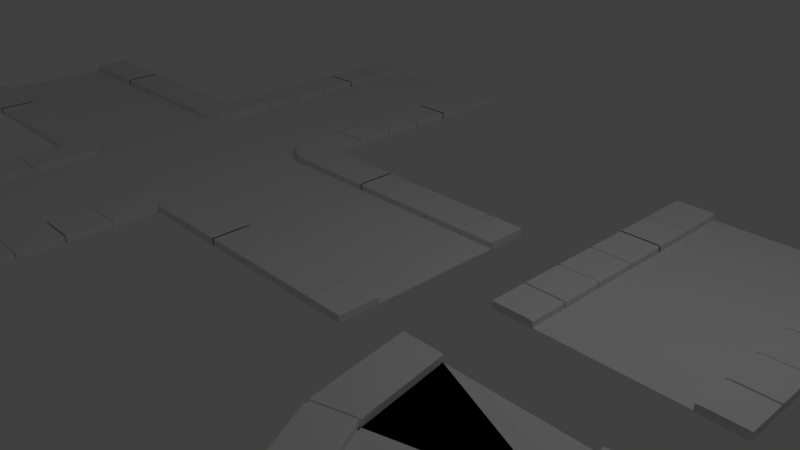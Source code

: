 # Source: Streets.blend  (saved by Blender 2.79.0; exported with 4.5.12 LTS)
import bpy
from mathutils import Matrix  # noqa: F401  (used for matrix-valued properties, if any)

bpy.ops.wm.read_factory_settings(use_empty=True)
scene = bpy.context.scene
scene.name = 'Scene'

# ---- collections
col_collection_1 = bpy.data.collections.new('Collection 1'); scene.collection.children.link(col_collection_1)

# ---- world
world_world = bpy.data.worlds.new('World'); scene.world = world_world
world_world.color = (0.05088, 0.05088, 0.05088)
world_world.use_sun_shadow = False
world_world.sun_shadow_jitter_overblur = 0.0
world_world.cycles.sampling_method = 'MANUAL'

# ---- cameras
cam_camera = bpy.data.cameras.new('Camera')
cam_camera.clip_end = 100.0
cam_camera.lens = 35.0
cam_camera.sensor_width = 32.0
cam_camera.sensor_height = 18.0
cam_camera.ortho_scale = 7.314
cam_camera.dof.focus_distance = 0.0
cam_camera.dof.aperture_fstop = 128.0

# ---- lights
light_lamp = bpy.data.lights.new('Lamp', 'POINT')
light_lamp.transmission_factor = 0.0
light_lamp.cutoff_distance = 30.0
light_lamp.energy = 100.0
light_lamp.shadow_buffer_clip_start = 1.001
light_lamp.shadow_soft_size = 0.1
light_lamp.shadow_maximum_resolution = 0.006
light_lamp.use_absolute_resolution = True

# ---- meshes
me_plane_002 = bpy.data.meshes.new('Plane.002')
me_plane_002.from_pydata([(-1.0, -1.0, 0.0), (1.0, -1.0, 0.0), (-1.0, 1.0, 0.0), (1.0, 1.0, 0.0), (-1.004, -1.58, -0.0119), (-1.004, -1.58, 0.09816), (-1.004, -0.9868, -0.0119), (1.004, -1.58, -0.0119), (1.004, -1.58, 0.09816), (1.004, -0.9868, -0.0119), (0.718, -0.9868, -0.0119), (0.3835, -0.9868, -0.0119), (0.04901, -0.9868, -0.0119), (-0.2855, -0.9868, -0.0119), (-0.62, -0.9868, -0.0119), (-0.62, -1.58, -0.0119), (-0.2855, -1.58, -0.0119), (0.04901, -1.58, -0.0119), (0.3835, -1.58, -0.0119), (0.718, -1.58, -0.0119), (0.718, -1.58, 0.09816), (0.3835, -1.58, 0.09816), (0.04901, -1.58, 0.09816), (-0.2855, -1.58, 0.09816), (-0.62, -1.58, 0.09816), (0.7004, -0.9868, -0.0119), (0.7004, -1.58, -0.0119), (0.7004, -1.58, 0.09816), (0.3686, -0.9868, -0.0119), (0.3686, -1.58, -0.0119), (0.3686, -1.58, 0.09816), (0.03307, -0.9868, -0.0119), (0.03307, -1.58, -0.0119), (0.03307, -1.58, 0.09816), (-0.3042, -0.9868, -0.0119), (-0.3042, -1.58, -0.0119), (-0.3042, -1.58, 0.09816), (-0.6377, -0.9868, -0.0119), (-0.6377, -1.58, 0.09816), (-0.6377, -1.58, -0.0119), (-0.6373, -0.9989, 0.08455), (-0.6204, -0.9989, 0.08455), (-0.6373, -1.568, 0.001709), (-0.6204, -1.568, 0.001709), (-0.6204, -1.568, 0.08455), (-0.6204, -0.9989, 0.001709), (-0.6373, -0.9989, 0.001709), (-0.6373, -1.568, 0.08455), (-0.2855, -1.002, 0.002), (-0.2855, -1.002, 0.08426), (-0.2855, -1.565, 0.002), (-0.2855, -1.565, 0.08426), (-0.3042, -1.002, 0.002), (-0.3042, -1.002, 0.08426), (-0.3042, -1.565, 0.002), (-0.3042, -1.565, 0.08426), (0.03375, -1.012, 0.08377), (0.04833, -1.012, 0.08377), (0.03375, -1.555, 0.002491), (0.04833, -1.555, 0.002491), (0.04833, -1.555, 0.08377), (0.04833, -1.012, 0.002491), (0.03375, -1.012, 0.002491), (0.03375, -1.555, 0.08377), (0.3692, -1.011, 0.08624), (0.3829, -1.011, 0.08624), (0.3692, -1.556, 1.673e-05), (0.3829, -1.556, 1.673e-05), (0.3829, -1.556, 0.08624), (0.3829, -1.011, 1.673e-05), (0.3692, -1.011, 1.673e-05), (0.3692, -1.556, 0.08624), (0.7009, -1.005, 0.07592), (0.7175, -1.005, 0.07592), (0.7009, -1.563, 0.01034), (0.7175, -1.563, 0.01034), (0.7175, -1.563, 0.07592), (0.7175, -1.005, 0.01034), (0.7009, -1.005, 0.01034), (0.7009, -1.563, 0.07592), (-1.004, -1.069, 0.09816), (-1.004, -0.9868, 0.08296), (-1.004, -1.028, 0.09612), (-1.004, -0.9978, 0.09056), (1.004, -0.9868, 0.08296), (1.004, -1.069, 0.09816), (1.004, -0.9978, 0.09056), (1.004, -1.028, 0.09612), (-0.62, -1.069, 0.09816), (-0.62, -0.9868, 0.08296), (-0.6204, -0.9989, 0.08456), (-0.62, -1.028, 0.09612), (-0.62, -0.9978, 0.09056), (-0.2855, -1.069, 0.09816), (-0.2855, -0.9868, 0.08296), (-0.2855, -1.028, 0.09612), (-0.2855, -0.9978, 0.09056), (0.04901, -1.069, 0.09816), (0.04901, -0.9868, 0.08296), (0.04833, -1.012, 0.08377), (0.04901, -1.028, 0.09612), (0.04901, -0.9978, 0.09056), (0.3835, -1.069, 0.09816), (0.3835, -0.9868, 0.08296), (0.3829, -1.011, 0.08625), (0.3835, -1.028, 0.09612), (0.3835, -0.9978, 0.09056), (0.718, -1.069, 0.09816), (0.718, -0.9868, 0.08296), (0.7177, -0.9988, 0.08312), (0.718, -1.028, 0.09612), (0.718, -0.9978, 0.09056), (0.7004, -0.9868, 0.08296), (0.7004, -1.069, 0.09816), (0.7008, -0.9988, 0.08312), (0.7004, -0.9978, 0.09056), (0.7004, -1.028, 0.09612), (0.3686, -0.9868, 0.08296), (0.3686, -1.069, 0.09816), (0.3692, -1.011, 0.08625), (0.3686, -0.9978, 0.09056), (0.3686, -1.028, 0.09612), (0.03307, -0.9868, 0.08296), (0.03307, -1.069, 0.09816), (0.03375, -1.012, 0.08377), (0.03307, -0.9978, 0.09056), (0.03307, -1.028, 0.09612), (-0.3042, -0.9868, 0.08296), (-0.3042, -1.069, 0.09816), (-0.3042, -0.9978, 0.09056), (-0.3042, -1.028, 0.09612), (-0.6377, -0.9868, 0.08296), (-0.6377, -1.069, 0.09816), (-0.6373, -0.9989, 0.08456), (-0.6377, -0.9978, 0.09056), (-0.6377, -1.028, 0.09612), (-1.004, 1.58, -0.0119), (-1.004, 1.58, 0.09816), (-1.004, 0.9868, -0.0119), (1.004, 1.58, -0.0119), (1.004, 1.58, 0.09816), (1.004, 0.9868, -0.0119), (0.718, 0.9868, -0.0119), (0.3835, 0.9868, -0.0119), (0.04901, 0.9868, -0.0119), (-0.2855, 0.9868, -0.0119), (-0.62, 0.9868, -0.0119), (-0.62, 1.58, -0.0119), (-0.2855, 1.58, -0.0119), (0.04901, 1.58, -0.0119), (0.3835, 1.58, -0.0119), (0.718, 1.58, -0.0119), (0.718, 1.58, 0.09816), (0.3835, 1.58, 0.09816), (0.04901, 1.58, 0.09816), (-0.2855, 1.58, 0.09816), (-0.62, 1.58, 0.09816), (0.7004, 0.9868, -0.0119), (0.7004, 1.58, -0.0119), (0.7004, 1.58, 0.09816), (0.3686, 0.9868, -0.0119), (0.3686, 1.58, -0.0119), (0.3686, 1.58, 0.09816), (0.03307, 0.9868, -0.0119), (0.03307, 1.58, -0.0119), (0.03307, 1.58, 0.09816), (-0.3042, 0.9868, -0.0119), (-0.3042, 1.58, -0.0119), (-0.3042, 1.58, 0.09816), (-0.6377, 0.9868, -0.0119), (-0.6377, 1.58, 0.09816), (-0.6377, 1.58, -0.0119), (-0.6373, 0.9989, 0.08455), (-0.6204, 0.9989, 0.08455), (-0.6373, 1.568, 0.001709), (-0.6204, 1.568, 0.001709), (-0.6204, 1.568, 0.08455), (-0.6204, 0.9989, 0.001709), (-0.6373, 0.9989, 0.001709), (-0.6373, 1.568, 0.08455), (-0.2855, 1.002, 0.002), (-0.2855, 1.002, 0.08426), (-0.2855, 1.565, 0.002), (-0.2855, 1.565, 0.08426), (-0.3042, 1.002, 0.002), (-0.3042, 1.002, 0.08426), (-0.3042, 1.565, 0.002), (-0.3042, 1.565, 0.08426), (0.03375, 1.012, 0.08377), (0.04833, 1.012, 0.08377), (0.03375, 1.555, 0.002491), (0.04833, 1.555, 0.002491), (0.04833, 1.555, 0.08377), (0.04833, 1.012, 0.002491), (0.03375, 1.012, 0.002491), (0.03375, 1.555, 0.08377), (0.3692, 1.011, 0.08624), (0.3829, 1.011, 0.08624), (0.3692, 1.556, 1.673e-05), (0.3829, 1.556, 1.673e-05), (0.3829, 1.556, 0.08624), (0.3829, 1.011, 1.673e-05), (0.3692, 1.011, 1.673e-05), (0.3692, 1.556, 0.08624), (0.7009, 1.005, 0.07592), (0.7175, 1.005, 0.07592), (0.7009, 1.563, 0.01034), (0.7175, 1.563, 0.01034), (0.7175, 1.563, 0.07592), (0.7175, 1.005, 0.01034), (0.7009, 1.005, 0.01034), (0.7009, 1.563, 0.07592), (-1.004, 1.069, 0.09816), (-1.004, 0.9868, 0.08296), (-1.004, 1.028, 0.09612), (-1.004, 0.9978, 0.09056), (1.004, 0.9868, 0.08296), (1.004, 1.069, 0.09816), (1.004, 0.9978, 0.09056), (1.004, 1.028, 0.09612), (-0.62, 1.069, 0.09816), (-0.62, 0.9868, 0.08296), (-0.6204, 0.9989, 0.08456), (-0.62, 1.028, 0.09612), (-0.62, 0.9978, 0.09056), (-0.2855, 1.069, 0.09816), (-0.2855, 0.9868, 0.08296), (-0.2855, 1.028, 0.09612), (-0.2855, 0.9978, 0.09056), (0.04901, 1.069, 0.09816), (0.04901, 0.9868, 0.08296), (0.04833, 1.012, 0.08377), (0.04901, 1.028, 0.09612), (0.04901, 0.9978, 0.09056), (0.3835, 1.069, 0.09816), (0.3835, 0.9868, 0.08296), (0.3829, 1.011, 0.08625), (0.3835, 1.028, 0.09612), (0.3835, 0.9978, 0.09056), (0.718, 1.069, 0.09816), (0.718, 0.9868, 0.08296), (0.7177, 0.9988, 0.08312), (0.718, 1.028, 0.09612), (0.718, 0.9978, 0.09056), (0.7004, 0.9868, 0.08296), (0.7004, 1.069, 0.09816), (0.7008, 0.9988, 0.08312), (0.7004, 0.9978, 0.09056), (0.7004, 1.028, 0.09612), (0.3686, 0.9868, 0.08296), (0.3686, 1.069, 0.09816), (0.3692, 1.011, 0.08625), (0.3686, 0.9978, 0.09056), (0.3686, 1.028, 0.09612), (0.03307, 0.9868, 0.08296), (0.03307, 1.069, 0.09816), (0.03375, 1.012, 0.08377), (0.03307, 0.9978, 0.09056), (0.03307, 1.028, 0.09612), (-0.3042, 0.9868, 0.08296), (-0.3042, 1.069, 0.09816), (-0.3042, 0.9978, 0.09056), (-0.3042, 1.028, 0.09612), (-0.6377, 0.9868, 0.08296), (-0.6377, 1.069, 0.09816), (-0.6373, 0.9989, 0.08456), (-0.6377, 0.9978, 0.09056), (-0.6377, 1.028, 0.09612)], [], [(0, 1, 3, 2), (6, 81, 131, 37), (9, 84, 86, 87, 85, 8, 7), (24, 88, 90, 41, 44), (39, 38, 5, 4), (10, 9, 7, 19), (4, 5, 80, 82, 83, 81, 6), (10, 108, 84, 9), (104, 103, 11, 69, 65), (99, 98, 12, 61, 57), (13, 94, 122, 31), (90, 89, 14, 45, 41), (39, 37, 46, 42), (12, 17, 59, 61), (11, 103, 112, 25), (10, 19, 75, 77), (7, 8, 20, 19), (26, 27, 21, 18), (29, 30, 22, 17), (32, 33, 23, 16), (35, 36, 24, 15), (14, 89, 127, 34), (124, 123, 33, 63, 56), (18, 21, 68, 67), (114, 113, 27, 79, 72), (109, 108, 10, 77, 73), (28, 117, 119, 64, 70), (11, 25, 26, 18), (26, 25, 78, 74), (21, 102, 104, 65, 68), (30, 29, 66, 71), (12, 28, 29, 17), (31, 122, 124, 56, 62), (22, 97, 99, 57, 60), (32, 31, 62, 58), (13, 31, 32, 16), (118, 97, 22, 30), (123, 93, 23, 33), (14, 34, 35, 15), (85, 107, 20, 8), (6, 37, 39, 4), (128, 88, 24, 36), (38, 39, 42, 47), (46, 45, 43, 42), (46, 40, 41, 45), (41, 40, 47, 44), (43, 44, 47, 42), (14, 15, 43, 45), (15, 24, 44, 43), (133, 132, 38, 47, 40), (52, 48, 50, 54), (52, 53, 49, 48), (50, 51, 55, 54), (49, 53, 55, 51), (62, 61, 59, 58), (62, 56, 57, 61), (59, 60, 63, 58), (57, 56, 63, 60), (17, 22, 60, 59), (37, 131, 133, 40, 46), (33, 32, 58, 63), (12, 98, 117, 28), (70, 69, 67, 66), (70, 64, 65, 69), (67, 68, 71, 66), (65, 64, 71, 68), (29, 28, 70, 66), (113, 102, 21, 27), (119, 118, 30, 71, 64), (11, 18, 67, 69), (78, 77, 75, 74), (78, 72, 73, 77), (75, 76, 79, 74), (73, 72, 79, 76), (25, 112, 114, 72, 78), (27, 26, 74, 79), (19, 20, 76, 75), (20, 107, 109, 73, 76), (88, 91, 90), (91, 92, 90), (92, 89, 90), (97, 100, 99), (100, 101, 99), (101, 98, 99), (102, 105, 104), (105, 106, 104), (106, 103, 104), (107, 110, 109), (110, 111, 109), (111, 108, 109), (112, 115, 114), (115, 116, 114), (116, 113, 114), (117, 120, 119), (120, 121, 119), (121, 118, 119), (122, 125, 124), (125, 126, 124), (126, 123, 124), (131, 134, 133), (134, 135, 133), (135, 132, 133), (107, 85, 87, 110), (110, 87, 86, 111), (111, 86, 84, 108), (102, 113, 116, 105), (105, 116, 115, 106), (106, 115, 112, 103), (97, 118, 121, 100), (100, 121, 120, 101), (101, 120, 117, 98), (93, 123, 126, 95), (95, 126, 125, 96), (96, 125, 122, 94), (88, 128, 130, 91), (91, 130, 129, 92), (92, 129, 127, 89), (80, 132, 135, 82), (82, 135, 134, 83), (83, 134, 131, 81), (132, 80, 5, 38), (138, 169, 263, 213), (141, 139, 140, 217, 219, 218, 216), (156, 176, 173, 222, 220), (171, 136, 137, 170), (142, 151, 139, 141), (136, 138, 213, 215, 214, 212, 137), (142, 141, 216, 240), (236, 197, 201, 143, 235), (231, 189, 193, 144, 230), (145, 163, 254, 226), (222, 173, 177, 146, 221), (171, 174, 178, 169), (144, 193, 191, 149), (143, 157, 244, 235), (142, 209, 207, 151), (139, 151, 152, 140), (158, 150, 153, 159), (161, 149, 154, 162), (164, 148, 155, 165), (167, 147, 156, 168), (146, 166, 259, 221), (256, 188, 195, 165, 255), (150, 199, 200, 153), (246, 204, 211, 159, 245), (241, 205, 209, 142, 240), (160, 202, 196, 251, 249), (143, 150, 158, 157), (158, 206, 210, 157), (153, 200, 197, 236, 234), (162, 203, 198, 161), (144, 149, 161, 160), (163, 194, 188, 256, 254), (154, 192, 189, 231, 229), (164, 190, 194, 163), (145, 148, 164, 163), (250, 162, 154, 229), (255, 165, 155, 225), (146, 147, 167, 166), (217, 140, 152, 239), (138, 136, 171, 169), (260, 168, 156, 220), (170, 179, 174, 171), (178, 174, 175, 177), (178, 177, 173, 172), (173, 176, 179, 172), (175, 174, 179, 176), (146, 177, 175, 147), (147, 175, 176, 156), (265, 172, 179, 170, 264), (184, 186, 182, 180), (184, 180, 181, 185), (182, 186, 187, 183), (181, 183, 187, 185), (194, 190, 191, 193), (194, 193, 189, 188), (191, 190, 195, 192), (189, 192, 195, 188), (149, 191, 192, 154), (169, 178, 172, 265, 263), (165, 195, 190, 164), (144, 160, 249, 230), (202, 198, 199, 201), (202, 201, 197, 196), (199, 198, 203, 200), (197, 200, 203, 196), (161, 198, 202, 160), (245, 159, 153, 234), (251, 196, 203, 162, 250), (143, 201, 199, 150), (210, 206, 207, 209), (210, 209, 205, 204), (207, 206, 211, 208), (205, 208, 211, 204), (157, 210, 204, 246, 244), (159, 211, 206, 158), (151, 207, 208, 152), (152, 208, 205, 241, 239), (220, 222, 223), (223, 222, 224), (224, 222, 221), (229, 231, 232), (232, 231, 233), (233, 231, 230), (234, 236, 237), (237, 236, 238), (238, 236, 235), (239, 241, 242), (242, 241, 243), (243, 241, 240), (244, 246, 247), (247, 246, 248), (248, 246, 245), (249, 251, 252), (252, 251, 253), (253, 251, 250), (254, 256, 257), (257, 256, 258), (258, 256, 255), (263, 265, 266), (266, 265, 267), (267, 265, 264), (239, 242, 219, 217), (242, 243, 218, 219), (243, 240, 216, 218), (234, 237, 248, 245), (237, 238, 247, 248), (238, 235, 244, 247), (229, 232, 253, 250), (232, 233, 252, 253), (233, 230, 249, 252), (225, 227, 258, 255), (227, 228, 257, 258), (228, 226, 254, 257), (220, 223, 262, 260), (223, 224, 261, 262), (224, 221, 259, 261), (212, 214, 267, 264), (214, 215, 266, 267), (215, 213, 263, 266), (264, 170, 137, 212)])
me_plane_002.use_remesh_preserve_volume = False
me_plane_002.use_remesh_preserve_attributes = False
me_plane_002.use_mirror_vertex_groups = False
me_plane_002.update()
me_plane_013 = bpy.data.meshes.new('Plane.013')
me_plane_013.from_pydata([(-1.65, 3.598, -0.0119), (-1.65, 3.598, 0.09816), (-1.35, 3.604, -0.0119), (1.017, -1.58, -0.0119), (1.017, -1.58, 0.09816), (1.014, -0.9866, -0.0119), (0.4945, -0.8813, -0.0119), (-0.08083, -0.4724, -0.0119), (-0.5831, 0.2173, -0.0119), (-0.9781, 1.141, -0.0119), (-1.239, 2.235, -0.0119), (-1.524, 2.054, -0.0119), (-1.23, 0.8197, -0.0119), (-0.7847, -0.2221, -0.0119), (-0.2181, -1.0, -0.0119), (0.4309, -1.461, -0.0119), (0.4309, -1.461, 0.09816), (-0.2181, -1.0, 0.09816), (-0.7847, -0.2221, 0.09816), (-1.23, 0.8197, 0.09816), (-1.524, 2.054, 0.09816), (0.463, -0.8673, -0.0119), (0.3953, -1.446, -0.0119), (0.3953, -1.446, 0.09816), (-0.1051, -0.4474, -0.0119), (-0.2454, -0.9719, -0.0119), (-0.2454, -0.9719, 0.09816), (-0.6046, 0.2564, -0.0119), (-0.8089, -0.178, -0.0119), (-0.8089, -0.178, 0.09816), (-0.9964, 1.198, -0.0119), (-1.251, 0.8845, -0.0119), (-1.251, 0.8845, 0.09816), (-1.249, 2.297, -0.0119), (-1.535, 2.123, 0.09816), (-1.535, 2.123, -0.0119), (-1.254, 2.292, 0.08455), (-1.245, 2.233, 0.08455), (-1.529, 2.126, 0.001709), (-1.519, 2.059, 0.001709), (-1.519, 2.059, 0.08455), (-1.245, 2.233, 0.001709), (-1.254, 2.292, 0.001709), (-1.529, 2.126, 0.08455), (-0.9845, 1.133, 0.002), (-0.9845, 1.133, 0.08426), (-1.224, 0.8279, 0.002), (-1.224, 0.8279, 0.08426), (-1.003, 1.19, 0.002), (-1.003, 1.19, 0.08426), (-1.244, 0.8925, 0.002), (-1.244, 0.8925, 0.08426), (-0.6124, 0.2361, 0.08377), (-0.5927, 0.2001, 0.08377), (-0.7991, -0.1612, 0.002491), (-0.777, -0.2014, 0.002491), (-0.777, -0.2014, 0.08377), (-0.5927, 0.2001, 0.002491), (-0.6124, 0.2361, 0.002491), (-0.7991, -0.1612, 0.08377), (-0.1098, -0.47, 0.08624), (-0.08749, -0.4932, 0.08624), (-0.2385, -0.9515, 1.672e-05), (-0.2136, -0.9773, 1.672e-05), (-0.2136, -0.9773, 0.08624), (-0.08749, -0.4932, 1.672e-05), (-0.1098, -0.47, 1.672e-05), (-0.2385, -0.9515, 0.08624), (0.4619, -0.885, 0.07592), (0.4916, -0.8982, 0.07592), (0.3984, -1.429, 0.01034), (0.4317, -1.444, 0.01034), (0.4317, -1.444, 0.07592), (0.4916, -0.8982, 0.01034), (0.4619, -0.885, 0.01034), (0.3984, -1.429, 0.07592), (-1.392, 3.603, 0.09816), (-1.35, 3.604, 0.08296), (-1.371, 3.604, 0.09612), (-1.356, 3.604, 0.09056), (1.014, -0.9866, 0.08296), (1.014, -1.069, 0.09816), (1.014, -0.9975, 0.09056), (1.014, -1.028, 0.09612), (-1.278, 2.21, 0.09816), (-1.239, 2.235, 0.08296), (-1.245, 2.233, 0.08456), (-1.259, 2.223, 0.09612), (-1.244, 2.232, 0.09056), (-1.013, 1.096, 0.09816), (-0.9781, 1.141, 0.08296), (-0.9955, 1.119, 0.09612), (-0.9827, 1.135, 0.09056), (-0.6109, 0.1566, 0.09816), (-0.5831, 0.2173, 0.08296), (-0.5927, 0.2001, 0.08377), (-0.597, 0.1869, 0.09612), (-0.5868, 0.2091, 0.09056), (-0.09979, -0.5453, 0.09816), (-0.08083, -0.4724, 0.08296), (-0.08749, -0.4932, 0.08625), (-0.09031, -0.5089, 0.09612), (-0.08337, -0.4822, 0.09056), (0.4857, -0.9614, 0.09816), (0.4945, -0.8813, 0.08296), (0.4926, -0.8927, 0.08312), (0.4901, -0.9214, 0.09612), (0.4933, -0.892, 0.09056), (0.463, -0.8673, 0.08296), (0.4536, -0.9472, 0.09816), (0.4622, -0.8793, 0.08312), (0.4617, -0.878, 0.09056), (0.4583, -0.9072, 0.09612), (-0.1051, -0.4474, 0.08296), (-0.1244, -0.5198, 0.09816), (-0.1098, -0.47, 0.08625), (-0.1077, -0.4571, 0.09056), (-0.1148, -0.4836, 0.09612), (-0.6046, 0.2564, 0.08296), (-0.6328, 0.1964, 0.09816), (-0.6124, 0.2361, 0.08377), (-0.6084, 0.2484, 0.09056), (-0.6187, 0.2264, 0.09612), (-0.9964, 1.198, 0.08296), (-1.032, 1.155, 0.09816), (-1.001, 1.193, 0.09056), (-1.014, 1.177, 0.09612), (-1.249, 2.297, 0.08296), (-1.288, 2.273, 0.09816), (-1.254, 2.292, 0.08456), (-1.254, 2.293, 0.09056), (-1.268, 2.285, 0.09612), (-0.05366, 3.629, -0.0119), (-0.05366, 3.629, 0.09816), (-0.3535, 3.623, -0.0119), (1.001, 1.58, -0.0119), (1.001, 1.58, 0.09816), (1.004, 0.9869, -0.0119), (0.7059, 1.047, -0.0119), (0.3755, 1.282, -0.0119), (0.0871, 1.678, -0.0119), (-0.1397, 2.209, -0.0119), (-0.2895, 2.837, -0.0119), (-0.003946, 3.018, -0.0119), (0.1124, 2.53, -0.0119), (0.2887, 2.118, -0.0119), (0.5128, 1.81, -0.0119), (0.7695, 1.627, -0.0119), (0.7695, 1.627, 0.09816), (0.5128, 1.81, 0.09816), (0.2887, 2.118, 0.09816), (0.1124, 2.53, 0.09816), (-0.003946, 3.018, 0.09816), (0.6878, 1.055, -0.0119), (0.7554, 1.634, -0.0119), (0.7554, 1.634, 0.09816), (0.3616, 1.297, -0.0119), (0.502, 1.821, -0.0119), (0.502, 1.821, 0.09816), (0.07475, 1.701, -0.0119), (0.2791, 2.135, -0.0119), (0.2791, 2.135, 0.09816), (-0.1503, 2.242, -0.0119), (0.1042, 2.555, -0.0119), (0.1042, 2.555, 0.09816), (-0.295, 2.872, -0.0119), (-0.008264, 3.046, 0.09816), (-0.008264, 3.046, -0.0119), (-0.2891, 2.875, 0.08455), (-0.2838, 2.842, 0.08455), (-0.01402, 3.041, 0.001709), (-0.009851, 3.015, 0.001709), (-0.009851, 3.015, 0.08455), (-0.2838, 2.842, 0.001709), (-0.2891, 2.875, 0.001709), (-0.01402, 3.041, 0.08455), (-0.1333, 2.217, 0.002), (-0.1333, 2.217, 0.08426), (0.106, 2.522, 0.002), (0.106, 2.522, 0.08426), (-0.1438, 2.25, 0.002), (-0.1438, 2.25, 0.08426), (0.09772, 2.547, 0.002), (0.09772, 2.547, 0.08426), (0.08404, 1.718, 0.08377), (0.09522, 1.698, 0.08377), (0.2707, 2.116, 0.002491), (0.2796, 2.1, 0.002491), (0.2796, 2.1, 0.08377), (0.09522, 1.698, 0.002491), (0.08404, 1.718, 0.002491), (0.2707, 2.116, 0.08377), (0.368, 1.318, 0.08624), (0.3806, 1.304, 0.08624), (0.4966, 1.799, 1.674e-05), (0.5067, 1.789, 1.674e-05), (0.5067, 1.789, 0.08624), (0.3806, 1.304, 1.673e-05), (0.368, 1.318, 1.673e-05), (0.4966, 1.799, 0.08624), (0.6904, 1.072, 0.07592), (0.7073, 1.065, 0.07592), (0.7538, 1.616, 0.01034), (0.7672, 1.61, 0.01034), (0.7672, 1.61, 0.07592), (0.7073, 1.065, 0.01034), (0.6904, 1.072, 0.01034), (0.7538, 1.616, 0.07592), (-0.3121, 3.624, 0.09816), (-0.3535, 3.623, 0.08296), (-0.3328, 3.623, 0.09612), (-0.3479, 3.623, 0.09056), (1.004, 0.9869, 0.08296), (1.004, 1.069, 0.09816), (1.004, 0.9979, 0.09056), (1.004, 1.028, 0.09612), (-0.25, 2.862, 0.09816), (-0.2895, 2.837, 0.08296), (-0.2838, 2.842, 0.08456), (-0.2698, 2.85, 0.09612), (-0.2842, 2.841, 0.09056), (-0.1049, 2.253, 0.09816), (-0.1397, 2.209, 0.08296), (-0.1223, 2.231, 0.09612), (-0.1351, 2.215, 0.09056), (0.1149, 1.739, 0.09816), (0.0871, 1.678, 0.08296), (0.09522, 1.698, 0.08377), (0.101, 1.709, 0.09612), (0.09083, 1.686, 0.09056), (0.3945, 1.355, 0.09816), (0.3755, 1.282, 0.08296), (0.3806, 1.304, 0.08625), (0.385, 1.319, 0.09612), (0.3781, 1.292, 0.09056), (0.7147, 1.127, 0.09816), (0.7059, 1.047, 0.08296), (0.7068, 1.059, 0.08312), (0.7103, 1.087, 0.09612), (0.7071, 1.058, 0.09056), (0.6878, 1.055, 0.08296), (0.6972, 1.135, 0.09816), (0.6895, 1.067, 0.08312), (0.6891, 1.066, 0.09056), (0.6925, 1.095, 0.09612), (0.3616, 1.297, 0.08296), (0.381, 1.369, 0.09816), (0.368, 1.318, 0.08625), (0.3642, 1.306, 0.09056), (0.3713, 1.333, 0.09612), (0.07475, 1.701, 0.08296), (0.103, 1.761, 0.09816), (0.08404, 1.718, 0.08377), (0.07853, 1.709, 0.09056), (0.08886, 1.731, 0.09612), (-0.1503, 2.242, 0.08296), (-0.1151, 2.285, 0.09816), (-0.1456, 2.247, 0.09056), (-0.1327, 2.263, 0.09612), (-0.295, 2.872, 0.08296), (-0.2554, 2.896, 0.09816), (-0.2891, 2.875, 0.08456), (-0.2897, 2.876, 0.09056), (-0.2752, 2.884, 0.09612)], [], [(2, 77, 127, 33), (5, 80, 82, 83, 81, 4, 3), (20, 84, 86, 37, 40), (35, 34, 1, 0), (6, 5, 3, 15), (0, 1, 76, 78, 79, 77, 2), (6, 104, 80, 5), (100, 99, 7, 65, 61), (95, 94, 8, 57, 53), (9, 90, 118, 27), (86, 85, 10, 41, 37), (35, 33, 42, 38), (8, 13, 55, 57), (7, 99, 108, 21), (6, 15, 71, 73), (3, 4, 16, 15), (22, 23, 17, 14), (25, 26, 18, 13), (28, 29, 19, 12), (31, 32, 20, 11), (10, 85, 123, 30), (120, 119, 29, 59, 52), (14, 17, 64, 63), (110, 109, 23, 75, 68), (105, 104, 6, 73, 69), (24, 113, 115, 60, 66), (7, 21, 22, 14), (22, 21, 74, 70), (17, 98, 100, 61, 64), (26, 25, 62, 67), (8, 24, 25, 13), (27, 118, 120, 52, 58), (18, 93, 95, 53, 56), (28, 27, 58, 54), (9, 27, 28, 12), (114, 93, 18, 26), (119, 89, 19, 29), (10, 30, 31, 11), (81, 103, 16, 4), (2, 33, 35, 0), (124, 84, 20, 32), (34, 35, 38, 43), (42, 41, 39, 38), (42, 36, 37, 41), (37, 36, 43, 40), (39, 40, 43, 38), (10, 11, 39, 41), (11, 20, 40, 39), (129, 128, 34, 43, 36), (48, 44, 46, 50), (48, 49, 45, 44), (46, 47, 51, 50), (45, 49, 51, 47), (58, 57, 55, 54), (58, 52, 53, 57), (55, 56, 59, 54), (53, 52, 59, 56), (13, 18, 56, 55), (33, 127, 129, 36, 42), (29, 28, 54, 59), (8, 94, 113, 24), (66, 65, 63, 62), (66, 60, 61, 65), (63, 64, 67, 62), (61, 60, 67, 64), (25, 24, 66, 62), (109, 98, 17, 23), (115, 114, 26, 67, 60), (7, 14, 63, 65), (74, 73, 71, 70), (74, 68, 69, 73), (71, 72, 75, 70), (69, 68, 75, 72), (21, 108, 110, 68, 74), (23, 22, 70, 75), (15, 16, 72, 71), (16, 103, 105, 69, 72), (84, 87, 86), (87, 88, 86), (88, 85, 86), (93, 96, 95), (96, 97, 95), (97, 94, 95), (98, 101, 100), (101, 102, 100), (102, 99, 100), (103, 106, 105), (106, 107, 105), (107, 104, 105), (108, 111, 110), (111, 112, 110), (112, 109, 110), (113, 116, 115), (116, 117, 115), (117, 114, 115), (118, 121, 120), (121, 122, 120), (122, 119, 120), (127, 130, 129), (130, 131, 129), (131, 128, 129), (103, 81, 83, 106), (106, 83, 82, 107), (107, 82, 80, 104), (98, 109, 112, 101), (101, 112, 111, 102), (102, 111, 108, 99), (93, 114, 117, 96), (96, 117, 116, 97), (97, 116, 113, 94), (89, 119, 122, 91), (91, 122, 121, 92), (92, 121, 118, 90), (84, 124, 126, 87), (87, 126, 125, 88), (88, 125, 123, 85), (76, 128, 131, 78), (78, 131, 130, 79), (79, 130, 127, 77), (128, 76, 1, 34), (134, 165, 259, 209), (137, 135, 136, 213, 215, 214, 212), (152, 172, 169, 218, 216), (167, 132, 133, 166), (138, 147, 135, 137), (132, 134, 209, 211, 210, 208, 133), (138, 137, 212, 236), (232, 193, 197, 139, 231), (227, 185, 189, 140, 226), (141, 159, 250, 222), (218, 169, 173, 142, 217), (167, 170, 174, 165), (140, 189, 187, 145), (139, 153, 240, 231), (138, 205, 203, 147), (135, 147, 148, 136), (154, 146, 149, 155), (157, 145, 150, 158), (160, 144, 151, 161), (163, 143, 152, 164), (142, 162, 255, 217), (252, 184, 191, 161, 251), (146, 195, 196, 149), (242, 200, 207, 155, 241), (237, 201, 205, 138, 236), (156, 198, 192, 247, 245), (139, 146, 154, 153), (154, 202, 206, 153), (149, 196, 193, 232, 230), (158, 199, 194, 157), (140, 145, 157, 156), (159, 190, 184, 252, 250), (150, 188, 185, 227, 225), (160, 186, 190, 159), (141, 144, 160, 159), (246, 158, 150, 225), (251, 161, 151, 221), (142, 143, 163, 162), (213, 136, 148, 235), (134, 132, 167, 165), (256, 164, 152, 216), (166, 175, 170, 167), (174, 170, 171, 173), (174, 173, 169, 168), (169, 172, 175, 168), (171, 170, 175, 172), (142, 173, 171, 143), (143, 171, 172, 152), (261, 168, 175, 166, 260), (180, 182, 178, 176), (180, 176, 177, 181), (178, 182, 183, 179), (177, 179, 183, 181), (190, 186, 187, 189), (190, 189, 185, 184), (187, 186, 191, 188), (185, 188, 191, 184), (145, 187, 188, 150), (165, 174, 168, 261, 259), (161, 191, 186, 160), (140, 156, 245, 226), (198, 194, 195, 197), (198, 197, 193, 192), (195, 194, 199, 196), (193, 196, 199, 192), (157, 194, 198, 156), (241, 155, 149, 230), (247, 192, 199, 158, 246), (139, 197, 195, 146), (206, 202, 203, 205), (206, 205, 201, 200), (203, 202, 207, 204), (201, 204, 207, 200), (153, 206, 200, 242, 240), (155, 207, 202, 154), (147, 203, 204, 148), (148, 204, 201, 237, 235), (216, 218, 219), (219, 218, 220), (220, 218, 217), (225, 227, 228), (228, 227, 229), (229, 227, 226), (230, 232, 233), (233, 232, 234), (234, 232, 231), (235, 237, 238), (238, 237, 239), (239, 237, 236), (240, 242, 243), (243, 242, 244), (244, 242, 241), (245, 247, 248), (248, 247, 249), (249, 247, 246), (250, 252, 253), (253, 252, 254), (254, 252, 251), (259, 261, 262), (262, 261, 263), (263, 261, 260), (235, 238, 215, 213), (238, 239, 214, 215), (239, 236, 212, 214), (230, 233, 244, 241), (233, 234, 243, 244), (234, 231, 240, 243), (225, 228, 249, 246), (228, 229, 248, 249), (229, 226, 245, 248), (221, 223, 254, 251), (223, 224, 253, 254), (224, 222, 250, 253), (216, 219, 258, 256), (219, 220, 257, 258), (220, 217, 255, 257), (208, 210, 263, 260), (210, 211, 262, 263), (211, 209, 259, 262), (260, 166, 133, 208), (2, 33, 10, 30, 9, 27, 8, 24, 7, 21, 6, 5, 153, 139, 156, 140, 159, 141, 162, 142), (165, 134, 2, 33), (6, 5, 137, 138)])
me_plane_013.use_remesh_preserve_volume = False
me_plane_013.use_remesh_preserve_attributes = False
me_plane_013.use_mirror_vertex_groups = False
me_plane_013.update()
me_plane_012 = bpy.data.meshes.new('Plane.012')
me_plane_012.from_pydata([(-1.0, -1.0, 0.0), (1.0, -1.0, 0.0), (-1.0, 1.0, 0.0), (1.0, 1.0, 0.0), (-1.004, -1.58, -0.0119), (-1.004, -1.58, 0.09816), (-1.004, -0.9868, -0.0119), (1.004, -1.58, -0.0119), (1.004, -1.58, 0.09816), (1.004, -0.9868, -0.0119), (0.718, -0.9868, -0.0119), (0.3835, -0.9868, -0.0119), (0.04901, -0.9868, -0.0119), (-0.2855, -0.9868, -0.0119), (-0.62, -0.9868, -0.0119), (-0.62, -1.58, -0.0119), (-0.2855, -1.58, -0.0119), (0.04901, -1.58, -0.0119), (0.3835, -1.58, -0.0119), (0.718, -1.58, -0.0119), (0.718, -1.58, 0.09816), (0.3835, -1.58, 0.09816), (0.04901, -1.58, 0.09816), (-0.2855, -1.58, 0.09816), (-0.62, -1.58, 0.09816), (0.7004, -0.9868, -0.0119), (0.7004, -1.58, -0.0119), (0.7004, -1.58, 0.09816), (0.3686, -0.9868, -0.0119), (0.3686, -1.58, -0.0119), (0.3686, -1.58, 0.09816), (0.03307, -0.9868, -0.0119), (0.03307, -1.58, -0.0119), (0.03307, -1.58, 0.09816), (-0.3042, -0.9868, -0.0119), (-0.3042, -1.58, -0.0119), (-0.3042, -1.58, 0.09816), (-0.6377, -0.9868, -0.0119), (-0.6377, -1.58, 0.09816), (-0.6377, -1.58, -0.0119), (-0.6373, -0.9989, 0.08455), (-0.6204, -0.9989, 0.08455), (-0.6373, -1.568, 0.001709), (-0.6204, -1.568, 0.001709), (-0.6204, -1.568, 0.08455), (-0.6204, -0.9989, 0.001709), (-0.6373, -0.9989, 0.001709), (-0.6373, -1.568, 0.08455), (-0.2855, -1.002, 0.002), (-0.2855, -1.002, 0.08426), (-0.2855, -1.565, 0.002), (-0.2855, -1.565, 0.08426), (-0.3042, -1.002, 0.002), (-0.3042, -1.002, 0.08426), (-0.3042, -1.565, 0.002), (-0.3042, -1.565, 0.08426), (0.03375, -1.012, 0.08377), (0.04833, -1.012, 0.08377), (0.03375, -1.555, 0.002491), (0.04833, -1.555, 0.002491), (0.04833, -1.555, 0.08377), (0.04833, -1.012, 0.002491), (0.03375, -1.012, 0.002491), (0.03375, -1.555, 0.08377), (0.3692, -1.011, 0.08624), (0.3829, -1.011, 0.08624), (0.3692, -1.556, 1.673e-05), (0.3829, -1.556, 1.673e-05), (0.3829, -1.556, 0.08624), (0.3829, -1.011, 1.673e-05), (0.3692, -1.011, 1.673e-05), (0.3692, -1.556, 0.08624), (0.7009, -1.005, 0.07592), (0.7175, -1.005, 0.07592), (0.7009, -1.563, 0.01034), (0.7175, -1.563, 0.01034), (0.7175, -1.563, 0.07592), (0.7175, -1.005, 0.01034), (0.7009, -1.005, 0.01034), (0.7009, -1.563, 0.07592), (-1.004, -1.069, 0.09816), (-1.004, -0.9868, 0.08296), (-1.004, -1.028, 0.09612), (-1.004, -0.9978, 0.09056), (1.004, -0.9868, 0.08296), (1.004, -1.069, 0.09816), (1.004, -0.9978, 0.09056), (1.004, -1.028, 0.09612), (-0.62, -1.069, 0.09816), (-0.62, -0.9868, 0.08296), (-0.6204, -0.9989, 0.08456), (-0.62, -1.028, 0.09612), (-0.62, -0.9978, 0.09056), (-0.2855, -1.069, 0.09816), (-0.2855, -0.9868, 0.08296), (-0.2855, -1.028, 0.09612), (-0.2855, -0.9978, 0.09056), (0.04901, -1.069, 0.09816), (0.04901, -0.9868, 0.08296), (0.04833, -1.012, 0.08377), (0.04901, -1.028, 0.09612), (0.04901, -0.9978, 0.09056), (0.3835, -1.069, 0.09816), (0.3835, -0.9868, 0.08296), (0.3829, -1.011, 0.08625), (0.3835, -1.028, 0.09612), (0.3835, -0.9978, 0.09056), (0.718, -1.069, 0.09816), (0.718, -0.9868, 0.08296), (0.7177, -0.9988, 0.08312), (0.718, -1.028, 0.09612), (0.718, -0.9978, 0.09056), (0.7004, -0.9868, 0.08296), (0.7004, -1.069, 0.09816), (0.7008, -0.9988, 0.08312), (0.7004, -0.9978, 0.09056), (0.7004, -1.028, 0.09612), (0.3686, -0.9868, 0.08296), (0.3686, -1.069, 0.09816), (0.3692, -1.011, 0.08625), (0.3686, -0.9978, 0.09056), (0.3686, -1.028, 0.09612), (0.03307, -0.9868, 0.08296), (0.03307, -1.069, 0.09816), (0.03375, -1.012, 0.08377), (0.03307, -0.9978, 0.09056), (0.03307, -1.028, 0.09612), (-0.3042, -0.9868, 0.08296), (-0.3042, -1.069, 0.09816), (-0.3042, -0.9978, 0.09056), (-0.3042, -1.028, 0.09612), (-0.6377, -0.9868, 0.08296), (-0.6377, -1.069, 0.09816), (-0.6373, -0.9989, 0.08456), (-0.6377, -0.9978, 0.09056), (-0.6377, -1.028, 0.09612), (-1.004, 1.58, -0.0119), (-1.004, 1.58, 0.09816), (-1.004, 0.9868, -0.0119), (1.004, 1.58, -0.0119), (1.004, 1.58, 0.09816), (1.004, 0.9868, -0.0119), (0.718, 0.9868, -0.0119), (0.3835, 0.9868, -0.0119), (0.04901, 0.9868, -0.0119), (-0.2855, 0.9868, -0.0119), (-0.62, 0.9868, -0.0119), (-0.62, 1.58, -0.0119), (-0.2855, 1.58, -0.0119), (0.04901, 1.58, -0.0119), (0.3835, 1.58, -0.0119), (0.718, 1.58, -0.0119), (0.718, 1.58, 0.09816), (0.3835, 1.58, 0.09816), (0.04901, 1.58, 0.09816), (-0.2855, 1.58, 0.09816), (-0.62, 1.58, 0.09816), (0.7004, 0.9868, -0.0119), (0.7004, 1.58, -0.0119), (0.7004, 1.58, 0.09816), (0.3686, 0.9868, -0.0119), (0.3686, 1.58, -0.0119), (0.3686, 1.58, 0.09816), (0.03307, 0.9868, -0.0119), (0.03307, 1.58, -0.0119), (0.03307, 1.58, 0.09816), (-0.3042, 0.9868, -0.0119), (-0.3042, 1.58, -0.0119), (-0.3042, 1.58, 0.09816), (-0.6377, 0.9868, -0.0119), (-0.6377, 1.58, 0.09816), (-0.6377, 1.58, -0.0119), (-0.6373, 0.9989, 0.08455), (-0.6204, 0.9989, 0.08455), (-0.6373, 1.568, 0.001709), (-0.6204, 1.568, 0.001709), (-0.6204, 1.568, 0.08455), (-0.6204, 0.9989, 0.001709), (-0.6373, 0.9989, 0.001709), (-0.6373, 1.568, 0.08455), (-0.2855, 1.002, 0.002), (-0.2855, 1.002, 0.08426), (-0.2855, 1.565, 0.002), (-0.2855, 1.565, 0.08426), (-0.3042, 1.002, 0.002), (-0.3042, 1.002, 0.08426), (-0.3042, 1.565, 0.002), (-0.3042, 1.565, 0.08426), (0.03375, 1.012, 0.08377), (0.04833, 1.012, 0.08377), (0.03375, 1.555, 0.002491), (0.04833, 1.555, 0.002491), (0.04833, 1.555, 0.08377), (0.04833, 1.012, 0.002491), (0.03375, 1.012, 0.002491), (0.03375, 1.555, 0.08377), (0.3692, 1.011, 0.08624), (0.3829, 1.011, 0.08624), (0.3692, 1.556, 1.673e-05), (0.3829, 1.556, 1.673e-05), (0.3829, 1.556, 0.08624), (0.3829, 1.011, 1.673e-05), (0.3692, 1.011, 1.673e-05), (0.3692, 1.556, 0.08624), (0.7009, 1.005, 0.07592), (0.7175, 1.005, 0.07592), (0.7009, 1.563, 0.01034), (0.7175, 1.563, 0.01034), (0.7175, 1.563, 0.07592), (0.7175, 1.005, 0.01034), (0.7009, 1.005, 0.01034), (0.7009, 1.563, 0.07592), (-1.004, 1.069, 0.09816), (-1.004, 0.9868, 0.08296), (-1.004, 1.028, 0.09612), (-1.004, 0.9978, 0.09056), (1.004, 0.9868, 0.08296), (1.004, 1.069, 0.09816), (1.004, 0.9978, 0.09056), (1.004, 1.028, 0.09612), (-0.62, 1.069, 0.09816), (-0.62, 0.9868, 0.08296), (-0.6204, 0.9989, 0.08456), (-0.62, 1.028, 0.09612), (-0.62, 0.9978, 0.09056), (-0.2855, 1.069, 0.09816), (-0.2855, 0.9868, 0.08296), (-0.2855, 1.028, 0.09612), (-0.2855, 0.9978, 0.09056), (0.04901, 1.069, 0.09816), (0.04901, 0.9868, 0.08296), (0.04833, 1.012, 0.08377), (0.04901, 1.028, 0.09612), (0.04901, 0.9978, 0.09056), (0.3835, 1.069, 0.09816), (0.3835, 0.9868, 0.08296), (0.3829, 1.011, 0.08625), (0.3835, 1.028, 0.09612), (0.3835, 0.9978, 0.09056), (0.718, 1.069, 0.09816), (0.718, 0.9868, 0.08296), (0.7177, 0.9988, 0.08312), (0.718, 1.028, 0.09612), (0.718, 0.9978, 0.09056), (0.7004, 0.9868, 0.08296), (0.7004, 1.069, 0.09816), (0.7008, 0.9988, 0.08312), (0.7004, 0.9978, 0.09056), (0.7004, 1.028, 0.09612), (0.3686, 0.9868, 0.08296), (0.3686, 1.069, 0.09816), (0.3692, 1.011, 0.08625), (0.3686, 0.9978, 0.09056), (0.3686, 1.028, 0.09612), (0.03307, 0.9868, 0.08296), (0.03307, 1.069, 0.09816), (0.03375, 1.012, 0.08377), (0.03307, 0.9978, 0.09056), (0.03307, 1.028, 0.09612), (-0.3042, 0.9868, 0.08296), (-0.3042, 1.069, 0.09816), (-0.3042, 0.9978, 0.09056), (-0.3042, 1.028, 0.09612), (-0.6377, 0.9868, 0.08296), (-0.6377, 1.069, 0.09816), (-0.6373, 0.9989, 0.08456), (-0.6377, 0.9978, 0.09056), (-0.6377, 1.028, 0.09612), (0.9972, -1.581, 0.09768), (0.9972, -1.581, -0.008684), (1.058, -0.9977, -0.008684), (0.9996, -0.9854, -0.008684), (1.114, -1.033, -0.008684), (1.166, -1.088, -0.008684), (1.212, -1.163, -0.008684), (1.249, -1.254, -0.008684), (1.276, -1.357, -0.008684), (1.293, -1.469, -0.008684), (1.298, -1.586, -0.008684), (0.9996, -0.9854, 0.0906), (0.9992, -1.068, 0.09768), (0.9995, -0.9964, 0.09414), (0.9994, -1.027, 0.09674), (1.058, -0.9977, 0.0906), (1.05, -1.078, 0.09768), (1.057, -1.009, 0.09414), (1.054, -1.038, 0.09674), (1.114, -1.033, 0.0906), (1.098, -1.108, 0.09768), (1.112, -1.043, 0.09414), (1.106, -1.07, 0.09674), (1.166, -1.088, 0.0906), (1.143, -1.156, 0.09768), (1.163, -1.097, 0.09414), (1.155, -1.122, 0.09674), (1.212, -1.163, 0.0906), (1.182, -1.221, 0.09768), (1.208, -1.171, 0.09414), (1.197, -1.192, 0.09674), (1.249, -1.254, 0.0906), (1.214, -1.299, 0.09768), (1.244, -1.26, 0.09414), (1.231, -1.277, 0.09674), (1.276, -1.357, 0.0906), (1.237, -1.388, 0.09768), (1.271, -1.361, 0.09414), (1.257, -1.373, 0.09674), (1.293, -1.469, 0.0906), (1.252, -1.485, 0.09768), (1.287, -1.471, 0.09414), (1.272, -1.477, 0.09674), (1.256, -1.585, 0.09768), (1.298, -1.586, 0.0906), (1.277, -1.585, 0.09674), (1.292, -1.586, 0.09414), (1.004, 1.571, 0.09768), (1.004, 1.571, -0.008684), (1.299, 1.462, -0.008684), (1.304, 1.579, -0.008684), (1.283, 1.35, -0.008684), (1.256, 1.246, -0.008684), (1.219, 1.155, -0.008684), (1.174, 1.08, -0.008684), (1.122, 1.024, -0.008684), (1.066, 0.9885, -0.008684), (1.007, 0.9756, -0.008684), (1.304, 1.579, 0.0906), (1.263, 1.578, 0.09768), (1.299, 1.578, 0.09414), (1.284, 1.578, 0.09674), (1.299, 1.462, 0.0906), (1.258, 1.477, 0.09768), (1.294, 1.464, 0.09414), (1.279, 1.47, 0.09674), (1.283, 1.35, 0.0906), (1.244, 1.381, 0.09768), (1.278, 1.354, 0.09414), (1.264, 1.365, 0.09674), (1.256, 1.246, 0.0906), (1.221, 1.291, 0.09768), (1.251, 1.252, 0.09414), (1.238, 1.269, 0.09674), (1.219, 1.155, 0.0906), (1.189, 1.213, 0.09768), (1.215, 1.163, 0.09414), (1.204, 1.184, 0.09674), (1.174, 1.08, 0.0906), (1.15, 1.148, 0.09768), (1.171, 1.089, 0.09414), (1.162, 1.114, 0.09674), (1.122, 1.024, 0.0906), (1.106, 1.099, 0.09768), (1.12, 1.034, 0.09414), (1.114, 1.062, 0.09674), (1.066, 0.9885, 0.0906), (1.057, 1.069, 0.09768), (1.065, 0.9993, 0.09414), (1.062, 1.029, 0.09674), (1.007, 1.058, 0.09768), (1.007, 0.9756, 0.0906), (1.007, 1.017, 0.09674), (1.007, 0.9866, 0.09414), (2.59, 1.577, 0.09768), (2.59, 1.577, -0.008684), (2.533, 0.9924, -0.008684), (2.592, 0.9816, -0.008684), (2.477, 1.026, -0.008684), (2.425, 1.08, -0.008684), (2.379, 1.154, -0.008684), (2.341, 1.244, -0.008684), (2.313, 1.346, -0.008684), (2.296, 1.458, -0.008684), (2.29, 1.574, -0.008684), (2.592, 0.9816, 0.0906), (2.592, 1.064, 0.09768), (2.592, 0.9926, 0.09414), (2.592, 1.023, 0.09674), (2.533, 0.9924, 0.0906), (2.541, 1.073, 0.09768), (2.534, 1.003, 0.09414), (2.537, 1.033, 0.09674), (2.477, 1.026, 0.0906), (2.492, 1.102, 0.09768), (2.479, 1.036, 0.09414), (2.485, 1.064, 0.09674), (2.425, 1.08, 0.0906), (2.447, 1.149, 0.09768), (2.428, 1.089, 0.09414), (2.436, 1.115, 0.09674), (2.379, 1.154, 0.0906), (2.408, 1.212, 0.09768), (2.383, 1.162, 0.09414), (2.393, 1.183, 0.09674), (2.341, 1.244, 0.0906), (2.376, 1.29, 0.09768), (2.346, 1.25, 0.09414), (2.358, 1.267, 0.09674), (2.313, 1.346, 0.0906), (2.351, 1.378, 0.09768), (2.318, 1.351, 0.09414), (2.332, 1.362, 0.09674), (2.296, 1.458, 0.0906), (2.336, 1.474, 0.09768), (2.301, 1.46, 0.09414), (2.316, 1.466, 0.09674), (2.331, 1.574, 0.09768), (2.29, 1.574, 0.0906), (2.31, 1.574, 0.09674), (2.295, 1.574, 0.09414), (2.593, -1.575, 0.09768), (2.593, -1.575, -0.008684), (2.298, -1.459, -0.008684), (2.292, -1.575, -0.008684), (2.315, -1.348, -0.008684), (2.343, -1.245, -0.008684), (2.38, -1.154, -0.008684), (2.426, -1.08, -0.008684), (2.478, -1.025, -0.008684), (2.534, -0.9911, -0.008684), (2.593, -0.9795, -0.008684), (2.292, -1.575, 0.0906), (2.334, -1.575, 0.09768), (2.298, -1.575, 0.09414), (2.313, -1.575, 0.09674), (2.298, -1.459, 0.0906), (2.339, -1.475, 0.09768), (2.304, -1.461, 0.09414), (2.319, -1.467, 0.09674), (2.315, -1.348, 0.0906), (2.354, -1.379, 0.09768), (2.32, -1.352, 0.09414), (2.335, -1.363, 0.09674), (2.343, -1.245, 0.0906), (2.378, -1.29, 0.09768), (2.348, -1.251, 0.09414), (2.36, -1.267, 0.09674), (2.38, -1.154, 0.0906), (2.41, -1.212, 0.09768), (2.384, -1.162, 0.09414), (2.395, -1.183, 0.09674), (2.426, -1.08, 0.0906), (2.449, -1.149, 0.09768), (2.429, -1.089, 0.09414), (2.438, -1.114, 0.09674), (2.478, -1.025, 0.0906), (2.494, -1.101, 0.09768), (2.48, -1.035, 0.09414), (2.486, -1.063, 0.09674), (2.534, -0.9911, 0.0906), (2.543, -1.072, 0.09768), (2.536, -1.002, 0.09414), (2.538, -1.031, 0.09674), (2.593, -1.062, 0.09768), (2.593, -0.9795, 0.0906), (2.593, -1.021, 0.09674), (2.593, -0.9906, 0.09414), (2.3, -5.542, 0.0), (2.299, -1.582, 0.0), (1.29, -5.543, 0.0), (1.288, -1.584, 0.0), (2.593, -5.549, -0.0119), (2.593, -5.549, 0.09816), (2.293, -5.549, -0.0119), (2.592, -1.575, -0.0119), (2.592, -1.575, 0.09816), (2.292, -1.575, -0.0119), (2.292, -2.141, -0.0119), (2.292, -2.803, -0.0119), (2.292, -3.465, -0.0119), (2.293, -4.127, -0.0119), (2.293, -4.79, -0.0119), (2.593, -4.789, -0.0119), (2.593, -4.127, -0.0119), (2.592, -3.465, -0.0119), (2.592, -2.802, -0.0119), (2.592, -2.14, -0.0119), (2.592, -2.14, 0.09816), (2.592, -2.802, 0.09816), (2.592, -3.465, 0.09816), (2.593, -4.127, 0.09816), (2.593, -4.789, 0.09816), (2.292, -2.175, -0.0119), (2.592, -2.175, -0.0119), (2.592, -2.175, 0.09816), (2.292, -2.832, -0.0119), (2.592, -2.832, -0.0119), (2.592, -2.832, 0.09816), (2.292, -3.497, -0.0119), (2.592, -3.496, -0.0119), (2.592, -3.496, 0.09816), (2.293, -4.165, -0.0119), (2.593, -4.164, -0.0119), (2.593, -4.164, 0.09816), (2.293, -4.825, -0.0119), (2.593, -4.824, 0.09816), (2.593, -4.824, -0.0119), (2.299, -4.824, 0.08455), (2.299, -4.79, 0.08455), (2.587, -4.824, 0.001709), (2.587, -4.79, 0.001709), (2.587, -4.79, 0.08455), (2.299, -4.79, 0.001709), (2.299, -4.824, 0.001709), (2.587, -4.824, 0.08455), (2.3, -4.127, 0.002), (2.3, -4.127, 0.08426), (2.585, -4.127, 0.002), (2.585, -4.127, 0.08426), (2.3, -4.165, 0.002), (2.3, -4.165, 0.08426), (2.585, -4.164, 0.002), (2.585, -4.164, 0.08426), (2.305, -3.495, 0.08377), (2.305, -3.466, 0.08377), (2.579, -3.495, 0.002491), (2.579, -3.466, 0.002491), (2.579, -3.466, 0.08377), (2.305, -3.466, 0.002491), (2.305, -3.495, 0.002491), (2.579, -3.495, 0.08377), (2.305, -2.831, 0.08624), (2.305, -2.804, 0.08624), (2.58, -2.831, 1.673e-05), (2.58, -2.804, 1.673e-05), (2.58, -2.804, 0.08624), (2.305, -2.804, 1.673e-05), (2.305, -2.831, 1.673e-05), (2.58, -2.831, 0.08624), (2.301, -2.174, 0.07592), (2.301, -2.142, 0.07592), (2.583, -2.174, 0.01034), (2.583, -2.141, 0.01034), (2.583, -2.141, 0.07592), (2.301, -2.142, 0.01034), (2.301, -2.174, 0.01034), (2.583, -2.174, 0.07592), (2.335, -5.549, 0.09816), (2.293, -5.549, 0.08296), (2.314, -5.549, 0.09612), (2.299, -5.549, 0.09056), (2.292, -1.575, 0.08296), (2.333, -1.575, 0.09816), (2.297, -1.575, 0.09056), (2.313, -1.575, 0.09612), (2.334, -4.79, 0.09816), (2.293, -4.79, 0.08296), (2.299, -4.79, 0.08456), (2.314, -4.79, 0.09612), (2.298, -4.79, 0.09056), (2.334, -4.127, 0.09816), (2.293, -4.127, 0.08296), (2.313, -4.127, 0.09612), (2.298, -4.127, 0.09056), (2.334, -3.465, 0.09816), (2.292, -3.465, 0.08296), (2.305, -3.466, 0.08377), (2.313, -3.465, 0.09612), (2.298, -3.465, 0.09056), (2.334, -2.803, 0.09816), (2.292, -2.803, 0.08296), (2.305, -2.804, 0.08625), (2.313, -2.803, 0.09612), (2.298, -2.803, 0.09056), (2.333, -2.141, 0.09816), (2.292, -2.141, 0.08296), (2.298, -2.141, 0.08312), (2.313, -2.141, 0.09612), (2.298, -2.141, 0.09056), (2.292, -2.175, 0.08296), (2.333, -2.175, 0.09816), (2.298, -2.175, 0.08312), (2.298, -2.175, 0.09056), (2.313, -2.175, 0.09612), (2.292, -2.832, 0.08296), (2.334, -2.832, 0.09816), (2.305, -2.831, 0.08625), (2.298, -2.832, 0.09056), (2.313, -2.832, 0.09612), (2.292, -3.497, 0.08296), (2.334, -3.497, 0.09816), (2.305, -3.495, 0.08377), (2.298, -3.497, 0.09056), (2.313, -3.497, 0.09612), (2.293, -4.165, 0.08296), (2.334, -4.164, 0.09816), (2.298, -4.165, 0.09056), (2.313, -4.164, 0.09612), (2.293, -4.825, 0.08296), (2.334, -4.825, 0.09816), (2.299, -4.824, 0.08456), (2.298, -4.825, 0.09056), (2.314, -4.825, 0.09612), (0.9965, -5.551, -0.0119), (0.9965, -5.551, 0.09816), (1.296, -5.55, -0.0119), (0.9952, -1.577, -0.0119), (0.9952, -1.577, 0.09816), (1.295, -1.577, -0.0119), (1.295, -2.142, -0.0119), (1.295, -2.804, -0.0119), (1.296, -3.466, -0.0119), (1.296, -4.129, -0.0119), (1.296, -4.791, -0.0119), (0.9963, -4.791, -0.0119), (0.996, -4.129, -0.0119), (0.9958, -3.467, -0.0119), (0.9956, -2.805, -0.0119), (0.9954, -2.142, -0.0119), (0.9954, -2.142, 0.09816), (0.9956, -2.805, 0.09816), (0.9958, -3.467, 0.09816), (0.996, -4.129, 0.09816), (0.9963, -4.791, 0.09816), (1.295, -2.177, -0.0119), (0.9954, -2.177, -0.0119), (0.9954, -2.177, 0.09816), (1.295, -2.834, -0.0119), (0.9956, -2.834, -0.0119), (0.9956, -2.834, 0.09816), (1.296, -3.498, -0.0119), (0.9958, -3.498, -0.0119), (0.9958, -3.498, 0.09816), (1.296, -4.166, -0.0119), (0.9961, -4.166, -0.0119), (0.9961, -4.166, 0.09816), (1.296, -4.826, -0.0119), (0.9963, -4.826, 0.09816), (0.9963, -4.826, -0.0119), (1.29, -4.825, 0.08455), (1.29, -4.792, 0.08455), (1.002, -4.826, 0.001709), (1.002, -4.792, 0.001709), (1.002, -4.792, 0.08455), (1.29, -4.792, 0.001709), (1.29, -4.825, 0.001709), (1.002, -4.826, 0.08455), (1.288, -4.129, 0.002), (1.288, -4.129, 0.08426), (1.004, -4.129, 0.002), (1.004, -4.129, 0.08426), (1.288, -4.166, 0.002), (1.288, -4.166, 0.08426), (1.004, -4.166, 0.002), (1.004, -4.166, 0.08426), (1.283, -3.497, 0.08377), (1.283, -3.468, 0.08377), (1.009, -3.497, 0.002491), (1.009, -3.468, 0.002491), (1.009, -3.468, 0.08377), (1.283, -3.468, 0.002491), (1.283, -3.497, 0.002491), (1.009, -3.497, 0.08377), (1.283, -2.832, 0.08624), (1.283, -2.805, 0.08624), (1.008, -2.833, 1.673e-05), (1.008, -2.806, 1.673e-05), (1.008, -2.806, 0.08624), (1.283, -2.805, 1.673e-05), (1.283, -2.832, 1.673e-05), (1.008, -2.833, 0.08624), (1.286, -2.176, 0.07592), (1.286, -2.143, 0.07592), (1.004, -2.176, 0.01034), (1.004, -2.143, 0.01034), (1.004, -2.143, 0.07592), (1.286, -2.143, 0.01034), (1.286, -2.176, 0.01034), (1.004, -2.176, 0.07592), (1.255, -5.55, 0.09816), (1.296, -5.55, 0.08296), (1.276, -5.55, 0.09612), (1.291, -5.55, 0.09056), (1.295, -1.577, 0.08296), (1.254, -1.577, 0.09816), (1.289, -1.577, 0.09056), (1.274, -1.577, 0.09612), (1.255, -4.791, 0.09816), (1.296, -4.791, 0.08296), (1.29, -4.792, 0.08456), (1.275, -4.791, 0.09612), (1.291, -4.791, 0.09056), (1.254, -4.129, 0.09816), (1.296, -4.129, 0.08296), (1.275, -4.129, 0.09612), (1.29, -4.129, 0.09056), (1.254, -3.466, 0.09816), (1.296, -3.466, 0.08296), (1.283, -3.468, 0.08377), (1.275, -3.466, 0.09612), (1.29, -3.466, 0.09056), (1.254, -2.804, 0.09816), (1.295, -2.804, 0.08296), (1.283, -2.805, 0.08625), (1.275, -2.804, 0.09612), (1.29, -2.804, 0.09056), (1.254, -2.142, 0.09816), (1.295, -2.142, 0.08296), (1.289, -2.143, 0.08312), (1.275, -2.142, 0.09612), (1.29, -2.142, 0.09056), (1.295, -2.177, 0.08296), (1.254, -2.177, 0.09816), (1.289, -2.176, 0.08312), (1.29, -2.177, 0.09056), (1.275, -2.177, 0.09612), (1.295, -2.834, 0.08296), (1.254, -2.834, 0.09816), (1.283, -2.832, 0.08625), (1.29, -2.834, 0.09056), (1.275, -2.834, 0.09612), (1.296, -3.498, 0.08296), (1.254, -3.498, 0.09816), (1.283, -3.497, 0.08377), (1.29, -3.498, 0.09056), (1.275, -3.498, 0.09612), (1.296, -4.166, 0.08296), (1.254, -4.166, 0.09816), (1.29, -4.166, 0.09056), (1.275, -4.166, 0.09612), (1.296, -4.826, 0.08296), (1.255, -4.826, 0.09816), (1.29, -4.825, 0.08456), (1.291, -4.826, 0.09056), (1.275, -4.826, 0.09612), (2.595, -0.9954, 0.0), (4.595, -0.9954, 0.0), (2.595, 1.005, 0.0), (4.595, 1.005, 0.0), (2.592, -1.576, -0.0119), (2.592, -1.576, 0.09816), (2.592, -0.9821, -0.0119), (4.599, -1.576, -0.0119), (4.599, -1.576, 0.09816), (4.599, -0.9821, -0.0119), (4.313, -0.9821, -0.0119), (3.979, -0.9821, -0.0119), (3.644, -0.9821, -0.0119), (3.31, -0.9821, -0.0119), (2.975, -0.9821, -0.0119), (2.975, -1.576, -0.0119), (3.31, -1.576, -0.0119), (3.644, -1.576, -0.0119), (3.979, -1.576, -0.0119), (4.313, -1.576, -0.0119), (4.313, -1.576, 0.09816), (3.979, -1.576, 0.09816), (3.644, -1.576, 0.09816), (3.31, -1.576, 0.09816), (2.975, -1.576, 0.09816), (4.296, -0.9821, -0.0119), (4.296, -1.576, -0.0119), (4.296, -1.576, 0.09816), (3.964, -0.9821, -0.0119), (3.964, -1.576, -0.0119), (3.964, -1.576, 0.09816), (3.628, -0.9821, -0.0119), (3.628, -1.576, -0.0119), (3.628, -1.576, 0.09816), (3.291, -0.9821, -0.0119), (3.291, -1.576, -0.0119), (3.291, -1.576, 0.09816), (2.958, -0.9821, -0.0119), (2.958, -1.576, 0.09816), (2.958, -1.576, -0.0119), (2.958, -0.9942, 0.08455), (2.975, -0.9942, 0.08455), (2.958, -1.564, 0.001709), (2.975, -1.564, 0.001709), (2.975, -1.564, 0.08455), (2.975, -0.9942, 0.001709), (2.958, -0.9942, 0.001709), (2.958, -1.564, 0.08455), (3.31, -0.9973, 0.002), (3.31, -0.9973, 0.08426), (3.31, -1.561, 0.002), (3.31, -1.561, 0.08426), (3.291, -0.9973, 0.002), (3.291, -0.9973, 0.08426), (3.291, -1.561, 0.002), (3.291, -1.561, 0.08426), (3.629, -1.008, 0.08377), (3.644, -1.008, 0.08377), (3.629, -1.55, 0.002491), (3.644, -1.55, 0.002491), (3.644, -1.55, 0.08377), (3.644, -1.008, 0.002491), (3.629, -1.008, 0.002491), (3.629, -1.55, 0.08377), (3.964, -1.007, 0.08624), (3.978, -1.007, 0.08624), (3.964, -1.551, 1.673e-05), (3.978, -1.551, 1.673e-05), (3.978, -1.551, 0.08624), (3.978, -1.007, 1.673e-05), (3.964, -1.007, 1.673e-05), (3.964, -1.551, 0.08624), (4.296, -0.9999, 0.07592), (4.313, -0.9999, 0.07592), (4.296, -1.558, 0.01034), (4.313, -1.558, 0.01034), (4.313, -1.558, 0.07592), (4.313, -0.9999, 0.01034), (4.296, -0.9999, 0.01034), (4.296, -1.558, 0.07592), (2.592, -1.064, 0.09816), (2.592, -0.9821, 0.08296), (2.592, -1.023, 0.09612), (2.592, -0.9931, 0.09056), (4.599, -0.9821, 0.08296), (4.599, -1.064, 0.09816), (4.599, -0.9931, 0.09056), (4.599, -1.023, 0.09612), (2.975, -1.064, 0.09816), (2.975, -0.9821, 0.08296), (2.975, -0.9942, 0.08456), (2.975, -1.023, 0.09612), (2.975, -0.9931, 0.09056), (3.31, -1.064, 0.09816), (3.31, -0.9821, 0.08296), (3.31, -1.023, 0.09612), (3.31, -0.9931, 0.09056), (3.644, -1.064, 0.09816), (3.644, -0.9821, 0.08296), (3.644, -1.008, 0.08377), (3.644, -1.023, 0.09612), (3.644, -0.9931, 0.09056), (3.979, -1.064, 0.09816), (3.979, -0.9821, 0.08296), (3.978, -1.007, 0.08625), (3.979, -1.023, 0.09612), (3.979, -0.9931, 0.09056), (4.313, -1.064, 0.09816), (4.313, -0.9821, 0.08296), (4.313, -0.9941, 0.08312), (4.313, -1.023, 0.09612), (4.313, -0.9931, 0.09056), (4.296, -0.9821, 0.08296), (4.296, -1.064, 0.09816), (4.296, -0.9941, 0.08312), (4.296, -0.9931, 0.09056), (4.296, -1.023, 0.09612), (3.964, -0.9821, 0.08296), (3.964, -1.064, 0.09816), (3.964, -1.007, 0.08625), (3.964, -0.9931, 0.09056), (3.964, -1.023, 0.09612), (3.628, -0.9821, 0.08296), (3.628, -1.064, 0.09816), (3.629, -1.008, 0.08377), (3.628, -0.9931, 0.09056), (3.628, -1.023, 0.09612), (3.291, -0.9821, 0.08296), (3.291, -1.064, 0.09816), (3.291, -0.9931, 0.09056), (3.291, -1.023, 0.09612), (2.958, -0.9821, 0.08296), (2.958, -1.064, 0.09816), (2.958, -0.9942, 0.08456), (2.958, -0.9931, 0.09056), (2.958, -1.023, 0.09612), (2.592, 1.585, -0.0119), (2.592, 1.585, 0.09816), (2.592, 0.9914, -0.0119), (4.599, 1.585, -0.0119), (4.599, 1.585, 0.09816), (4.599, 0.9914, -0.0119), (4.313, 0.9914, -0.0119), (3.979, 0.9914, -0.0119), (3.644, 0.9914, -0.0119), (3.31, 0.9914, -0.0119), (2.975, 0.9914, -0.0119), (2.975, 1.585, -0.0119), (3.31, 1.585, -0.0119), (3.644, 1.585, -0.0119), (3.979, 1.585, -0.0119), (4.313, 1.585, -0.0119), (4.313, 1.585, 0.09816), (3.979, 1.585, 0.09816), (3.644, 1.585, 0.09816), (3.31, 1.585, 0.09816), (2.975, 1.585, 0.09816), (4.296, 0.9914, -0.0119), (4.296, 1.585, -0.0119), (4.296, 1.585, 0.09816), (3.964, 0.9914, -0.0119), (3.964, 1.585, -0.0119), (3.964, 1.585, 0.09816), (3.628, 0.9914, -0.0119), (3.628, 1.585, -0.0119), (3.628, 1.585, 0.09816), (3.291, 0.9914, -0.0119), (3.291, 1.585, -0.0119), (3.291, 1.585, 0.09816), (2.958, 0.9914, -0.0119), (2.958, 1.585, 0.09816), (2.958, 1.585, -0.0119), (2.958, 1.003, 0.08455), (2.975, 1.003, 0.08455), (2.958, 1.573, 0.001709), (2.975, 1.573, 0.001709), (2.975, 1.573, 0.08455), (2.975, 1.003, 0.001709), (2.958, 1.003, 0.001709), (2.958, 1.573, 0.08455), (3.31, 1.007, 0.002), (3.31, 1.007, 0.08426), (3.31, 1.57, 0.002), (3.31, 1.57, 0.08426), (3.291, 1.007, 0.002), (3.291, 1.007, 0.08426), (3.291, 1.57, 0.002), (3.291, 1.57, 0.08426), (3.629, 1.017, 0.08377), (3.644, 1.017, 0.08377), (3.629, 1.56, 0.002491), (3.644, 1.56, 0.002491), (3.644, 1.56, 0.08377), (3.644, 1.017, 0.002491), (3.629, 1.017, 0.002491), (3.629, 1.56, 0.08377), (3.964, 1.016, 0.08624), (3.978, 1.016, 0.08624), (3.964, 1.561, 1.673e-05), (3.978, 1.561, 1.673e-05), (3.978, 1.561, 0.08624), (3.978, 1.016, 1.673e-05), (3.964, 1.016, 1.673e-05), (3.964, 1.561, 0.08624), (4.296, 1.009, 0.07592), (4.313, 1.009, 0.07592), (4.296, 1.567, 0.01034), (4.313, 1.567, 0.01034), (4.313, 1.567, 0.07592), (4.313, 1.009, 0.01034), (4.296, 1.009, 0.01034), (4.296, 1.567, 0.07592), (2.592, 1.073, 0.09816), (2.592, 0.9914, 0.08296), (2.592, 1.032, 0.09612), (2.592, 1.002, 0.09056), (4.599, 0.9914, 0.08296), (4.599, 1.073, 0.09816), (4.599, 1.002, 0.09056), (4.599, 1.032, 0.09612), (2.975, 1.073, 0.09816), (2.975, 0.9914, 0.08296), (2.975, 1.003, 0.08456), (2.975, 1.032, 0.09612), (2.975, 1.002, 0.09056), (3.31, 1.073, 0.09816), (3.31, 0.9914, 0.08296), (3.31, 1.032, 0.09612), (3.31, 1.002, 0.09056), (3.644, 1.073, 0.09816), (3.644, 0.9914, 0.08296), (3.644, 1.017, 0.08377), (3.644, 1.032, 0.09612), (3.644, 1.002, 0.09056), (3.979, 1.073, 0.09816), (3.979, 0.9914, 0.08296), (3.978, 1.016, 0.08625), (3.979, 1.032, 0.09612), (3.979, 1.002, 0.09056), (4.313, 1.073, 0.09816), (4.313, 0.9914, 0.08296), (4.313, 1.003, 0.08312), (4.313, 1.032, 0.09612), (4.313, 1.002, 0.09056), (4.296, 0.9914, 0.08296), (4.296, 1.073, 0.09816), (4.296, 1.003, 0.08312), (4.296, 1.002, 0.09056), (4.296, 1.032, 0.09612), (3.964, 0.9914, 0.08296), (3.964, 1.073, 0.09816), (3.964, 1.016, 0.08625), (3.964, 1.002, 0.09056), (3.964, 1.032, 0.09612), (3.628, 0.9914, 0.08296), (3.628, 1.073, 0.09816), (3.629, 1.017, 0.08377), (3.628, 1.002, 0.09056), (3.628, 1.032, 0.09612), (3.291, 0.9914, 0.08296), (3.291, 1.073, 0.09816), (3.291, 1.002, 0.09056), (3.291, 1.032, 0.09612), (2.958, 0.9914, 0.08296), (2.958, 1.073, 0.09816), (2.958, 1.003, 0.08456), (2.958, 1.002, 0.09056), (2.958, 1.032, 0.09612), (2.31, 1.584, 0.0), (2.309, 5.544, 0.0), (1.3, 1.583, 0.0), (1.298, 5.543, 0.0), (2.603, 1.578, -0.0119), (2.603, 1.578, 0.09816), (2.303, 1.577, -0.0119), (2.602, 5.551, -0.0119), (2.602, 5.551, 0.09816), (2.302, 5.551, -0.0119), (2.302, 4.986, -0.0119), (2.302, 4.323, -0.0119), (2.303, 3.661, -0.0119), (2.303, 2.999, -0.0119), (2.303, 2.337, -0.0119), (2.603, 2.337, -0.0119), (2.603, 2.999, -0.0119), (2.602, 3.662, -0.0119), (2.602, 4.324, -0.0119), (2.602, 4.986, -0.0119), (2.602, 4.986, 0.09816), (2.602, 4.324, 0.09816), (2.602, 3.662, 0.09816), (2.603, 2.999, 0.09816), (2.603, 2.337, 0.09816), (2.302, 4.951, -0.0119), (2.602, 4.951, -0.0119), (2.602, 4.951, 0.09816), (2.302, 4.294, -0.0119), (2.602, 4.294, -0.0119), (2.602, 4.294, 0.09816), (2.303, 3.63, -0.0119), (2.602, 3.63, -0.0119), (2.602, 3.63, 0.09816), (2.303, 2.962, -0.0119), (2.603, 2.962, -0.0119), (2.603, 2.962, 0.09816), (2.303, 2.302, -0.0119), (2.603, 2.302, 0.09816), (2.603, 2.302, -0.0119), (2.309, 2.302, 0.08455), (2.309, 2.336, 0.08455), (2.597, 2.303, 0.001709), (2.597, 2.336, 0.001709), (2.597, 2.336, 0.08455), (2.309, 2.336, 0.001709), (2.309, 2.302, 0.001709), (2.597, 2.303, 0.08455), (2.31, 2.999, 0.002), (2.31, 2.999, 0.08426), (2.595, 2.999, 0.002), (2.595, 2.999, 0.08426), (2.31, 2.962, 0.002), (2.31, 2.962, 0.08426), (2.595, 2.962, 0.002), (2.595, 2.962, 0.08426), (2.315, 3.631, 0.08377), (2.315, 3.66, 0.08377), (2.59, 3.631, 0.002491), (2.59, 3.66, 0.002491), (2.59, 3.66, 0.08377), (2.315, 3.66, 0.002491), (2.315, 3.631, 0.002491), (2.59, 3.631, 0.08377), (2.315, 4.295, 0.08624), (2.315, 4.322, 0.08624), (2.59, 4.295, 1.673e-05), (2.59, 4.323, 1.673e-05), (2.59, 4.323, 0.08624), (2.315, 4.322, 1.673e-05), (2.315, 4.295, 1.673e-05), (2.59, 4.295, 0.08624), (2.311, 4.952, 0.07592), (2.311, 4.985, 0.07592), (2.593, 4.952, 0.01034), (2.593, 4.985, 0.01034), (2.593, 4.985, 0.07592), (2.311, 4.985, 0.01034), (2.311, 4.952, 0.01034), (2.593, 4.952, 0.07592), (2.345, 1.577, 0.09816), (2.303, 1.577, 0.08296), (2.324, 1.577, 0.09612), (2.309, 1.577, 0.09056), (2.302, 5.551, 0.08296), (2.343, 5.551, 0.09816), (2.307, 5.551, 0.09056), (2.323, 5.551, 0.09612), (2.344, 2.337, 0.09816), (2.303, 2.337, 0.08296), (2.309, 2.336, 0.08456), (2.324, 2.337, 0.09612), (2.309, 2.337, 0.09056), (2.344, 2.999, 0.09816), (2.303, 2.999, 0.08296), (2.323, 2.999, 0.09612), (2.308, 2.999, 0.09056), (2.344, 3.661, 0.09816), (2.303, 3.661, 0.08296), (2.315, 3.66, 0.08377), (2.323, 3.661, 0.09612), (2.308, 3.661, 0.09056), (2.344, 4.323, 0.09816), (2.302, 4.323, 0.08296), (2.315, 4.322, 0.08625), (2.323, 4.323, 0.09612), (2.308, 4.323, 0.09056), (2.344, 4.986, 0.09816), (2.302, 4.986, 0.08296), (2.308, 4.985, 0.08312), (2.323, 4.986, 0.09612), (2.308, 4.986, 0.09056), (2.302, 4.951, 0.08296), (2.344, 4.951, 0.09816), (2.308, 4.951, 0.08312), (2.308, 4.951, 0.09056), (2.323, 4.951, 0.09612), (2.302, 4.294, 0.08296), (2.344, 4.294, 0.09816), (2.315, 4.295, 0.08625), (2.308, 4.294, 0.09056), (2.323, 4.294, 0.09612), (2.303, 3.63, 0.08296), (2.344, 3.63, 0.09816), (2.315, 3.631, 0.08377), (2.308, 3.63, 0.09056), (2.323, 3.63, 0.09612), (2.303, 2.962, 0.08296), (2.344, 2.962, 0.09816), (2.308, 2.962, 0.09056), (2.324, 2.962, 0.09612), (2.303, 2.302, 0.08296), (2.344, 2.302, 0.09816), (2.309, 2.302, 0.08456), (2.309, 2.302, 0.09056), (2.324, 2.302, 0.09612), (1.007, 1.576, -0.0119), (1.007, 1.576, 0.09816), (1.306, 1.576, -0.0119), (1.005, 5.549, -0.0119), (1.005, 5.549, 0.09816), (1.305, 5.55, -0.0119), (1.305, 4.984, -0.0119), (1.306, 4.322, -0.0119), (1.306, 3.66, -0.0119), (1.306, 2.998, -0.0119), (1.306, 2.335, -0.0119), (1.006, 2.335, -0.0119), (1.006, 2.997, -0.0119), (1.006, 3.659, -0.0119), (1.006, 4.322, -0.0119), (1.005, 4.984, -0.0119), (1.005, 4.984, 0.09816), (1.006, 4.322, 0.09816), (1.006, 3.659, 0.09816), (1.006, 2.997, 0.09816), (1.006, 2.335, 0.09816), (1.305, 4.949, -0.0119), (1.005, 4.949, -0.0119), (1.005, 4.949, 0.09816), (1.306, 4.293, -0.0119), (1.006, 4.292, -0.0119), (1.006, 4.292, 0.09816), (1.306, 3.628, -0.0119), (1.006, 3.628, -0.0119), (1.006, 3.628, 0.09816), (1.306, 2.96, -0.0119), (1.006, 2.96, -0.0119), (1.006, 2.96, 0.09816), (1.306, 2.3, -0.0119), (1.006, 2.3, 0.09816), (1.006, 2.3, -0.0119), (1.3, 2.301, 0.08455), (1.3, 2.335, 0.08455), (1.012, 2.301, 0.001709), (1.012, 2.334, 0.001709), (1.012, 2.334, 0.08455), (1.3, 2.335, 0.001709), (1.3, 2.301, 0.001709), (1.012, 2.301, 0.08455), (1.298, 2.998, 0.002), (1.298, 2.998, 0.08426), (1.014, 2.997, 0.002), (1.014, 2.997, 0.08426), (1.298, 2.96, 0.002), (1.298, 2.96, 0.08426), (1.014, 2.96, 0.002), (1.014, 2.96, 0.08426), (1.293, 3.63, 0.08377), (1.293, 3.658, 0.08377), (1.019, 3.629, 0.002491), (1.019, 3.658, 0.002491), (1.019, 3.658, 0.08377), (1.293, 3.658, 0.002491), (1.293, 3.63, 0.002491), (1.019, 3.629, 0.08377), (1.293, 4.294, 0.08624), (1.293, 4.321, 0.08624), (1.018, 4.293, 1.673e-05), (1.018, 4.321, 1.673e-05), (1.018, 4.321, 0.08624), (1.293, 4.321, 1.673e-05), (1.293, 4.294, 1.673e-05), (1.018, 4.293, 0.08624), (1.296, 4.951, 0.07592), (1.296, 4.983, 0.07592), (1.014, 4.95, 0.01034), (1.014, 4.983, 0.01034), (1.014, 4.983, 0.07592), (1.296, 4.983, 0.01034), (1.296, 4.951, 0.01034), (1.014, 4.95, 0.07592), (1.265, 1.576, 0.09816), (1.306, 1.576, 0.08296), (1.286, 1.576, 0.09612), (1.301, 1.576, 0.09056), (1.305, 5.55, 0.08296), (1.264, 5.55, 0.09816), (1.3, 5.55, 0.09056), (1.284, 5.55, 0.09612), (1.265, 2.335, 0.09816), (1.306, 2.335, 0.08296), (1.3, 2.335, 0.08456), (1.285, 2.335, 0.09612), (1.301, 2.335, 0.09056), (1.265, 2.998, 0.09816), (1.306, 2.998, 0.08296), (1.285, 2.998, 0.09612), (1.3, 2.998, 0.09056), (1.264, 3.66, 0.09816), (1.306, 3.66, 0.08296), (1.293, 3.658, 0.08377), (1.285, 3.66, 0.09612), (1.3, 3.66, 0.09056), (1.264, 4.322, 0.09816), (1.306, 4.322, 0.08296), (1.293, 4.321, 0.08625), (1.285, 4.322, 0.09612), (1.3, 4.322, 0.09056), (1.264, 4.984, 0.09816), (1.305, 4.984, 0.08296), (1.299, 4.984, 0.08312), (1.285, 4.984, 0.09612), (1.3, 4.984, 0.09056), (1.305, 4.949, 0.08296), (1.264, 4.949, 0.09816), (1.299, 4.95, 0.08312), (1.3, 4.949, 0.09056), (1.285, 4.949, 0.09612), (1.306, 4.293, 0.08296), (1.264, 4.293, 0.09816), (1.293, 4.294, 0.08625), (1.3, 4.293, 0.09056), (1.285, 4.293, 0.09612), (1.306, 3.628, 0.08296), (1.264, 3.628, 0.09816), (1.293, 3.63, 0.08377), (1.3, 3.628, 0.09056), (1.285, 3.628, 0.09612), (1.306, 2.96, 0.08296), (1.265, 2.96, 0.09816), (1.3, 2.96, 0.09056), (1.285, 2.96, 0.09612), (1.306, 2.3, 0.08296), (1.265, 2.3, 0.09816), (1.3, 2.301, 0.08456), (1.301, 2.3, 0.09056), (1.285, 2.3, 0.09612)], [], [(0, 1, 3, 2), (6, 81, 131, 37), (9, 84, 86, 87, 85, 8, 7), (24, 88, 90, 41, 44), (39, 38, 5, 4), (10, 9, 7, 19), (4, 5, 80, 82, 83, 81, 6), (10, 108, 84, 9), (104, 103, 11, 69, 65), (99, 98, 12, 61, 57), (13, 94, 122, 31), (90, 89, 14, 45, 41), (39, 37, 46, 42), (12, 17, 59, 61), (11, 103, 112, 25), (10, 19, 75, 77), (7, 8, 20, 19), (26, 27, 21, 18), (29, 30, 22, 17), (32, 33, 23, 16), (35, 36, 24, 15), (14, 89, 127, 34), (124, 123, 33, 63, 56), (18, 21, 68, 67), (114, 113, 27, 79, 72), (109, 108, 10, 77, 73), (28, 117, 119, 64, 70), (11, 25, 26, 18), (26, 25, 78, 74), (21, 102, 104, 65, 68), (30, 29, 66, 71), (12, 28, 29, 17), (31, 122, 124, 56, 62), (22, 97, 99, 57, 60), (32, 31, 62, 58), (13, 31, 32, 16), (118, 97, 22, 30), (123, 93, 23, 33), (14, 34, 35, 15), (85, 107, 20, 8), (6, 37, 39, 4), (128, 88, 24, 36), (38, 39, 42, 47), (46, 45, 43, 42), (46, 40, 41, 45), (41, 40, 47, 44), (43, 44, 47, 42), (14, 15, 43, 45), (15, 24, 44, 43), (133, 132, 38, 47, 40), (52, 48, 50, 54), (52, 53, 49, 48), (50, 51, 55, 54), (49, 53, 55, 51), (62, 61, 59, 58), (62, 56, 57, 61), (59, 60, 63, 58), (57, 56, 63, 60), (17, 22, 60, 59), (37, 131, 133, 40, 46), (33, 32, 58, 63), (12, 98, 117, 28), (70, 69, 67, 66), (70, 64, 65, 69), (67, 68, 71, 66), (65, 64, 71, 68), (29, 28, 70, 66), (113, 102, 21, 27), (119, 118, 30, 71, 64), (11, 18, 67, 69), (78, 77, 75, 74), (78, 72, 73, 77), (75, 76, 79, 74), (73, 72, 79, 76), (25, 112, 114, 72, 78), (27, 26, 74, 79), (19, 20, 76, 75), (20, 107, 109, 73, 76), (88, 91, 90), (91, 92, 90), (92, 89, 90), (97, 100, 99), (100, 101, 99), (101, 98, 99), (102, 105, 104), (105, 106, 104), (106, 103, 104), (107, 110, 109), (110, 111, 109), (111, 108, 109), (112, 115, 114), (115, 116, 114), (116, 113, 114), (117, 120, 119), (120, 121, 119), (121, 118, 119), (122, 125, 124), (125, 126, 124), (126, 123, 124), (131, 134, 133), (134, 135, 133), (135, 132, 133), (107, 85, 87, 110), (110, 87, 86, 111), (111, 86, 84, 108), (102, 113, 116, 105), (105, 116, 115, 106), (106, 115, 112, 103), (97, 118, 121, 100), (100, 121, 120, 101), (101, 120, 117, 98), (93, 123, 126, 95), (95, 126, 125, 96), (96, 125, 122, 94), (88, 128, 130, 91), (91, 130, 129, 92), (92, 129, 127, 89), (80, 132, 135, 82), (82, 135, 134, 83), (83, 134, 131, 81), (132, 80, 5, 38), (138, 169, 263, 213), (141, 139, 140, 217, 219, 218, 216), (156, 176, 173, 222, 220), (171, 136, 137, 170), (142, 151, 139, 141), (136, 138, 213, 215, 214, 212, 137), (142, 141, 216, 240), (236, 197, 201, 143, 235), (231, 189, 193, 144, 230), (145, 163, 254, 226), (222, 173, 177, 146, 221), (171, 174, 178, 169), (144, 193, 191, 149), (143, 157, 244, 235), (142, 209, 207, 151), (139, 151, 152, 140), (158, 150, 153, 159), (161, 149, 154, 162), (164, 148, 155, 165), (167, 147, 156, 168), (146, 166, 259, 221), (256, 188, 195, 165, 255), (150, 199, 200, 153), (246, 204, 211, 159, 245), (241, 205, 209, 142, 240), (160, 202, 196, 251, 249), (143, 150, 158, 157), (158, 206, 210, 157), (153, 200, 197, 236, 234), (162, 203, 198, 161), (144, 149, 161, 160), (163, 194, 188, 256, 254), (154, 192, 189, 231, 229), (164, 190, 194, 163), (145, 148, 164, 163), (250, 162, 154, 229), (255, 165, 155, 225), (146, 147, 167, 166), (217, 140, 152, 239), (138, 136, 171, 169), (260, 168, 156, 220), (170, 179, 174, 171), (178, 174, 175, 177), (178, 177, 173, 172), (173, 176, 179, 172), (175, 174, 179, 176), (146, 177, 175, 147), (147, 175, 176, 156), (265, 172, 179, 170, 264), (184, 186, 182, 180), (184, 180, 181, 185), (182, 186, 187, 183), (181, 183, 187, 185), (194, 190, 191, 193), (194, 193, 189, 188), (191, 190, 195, 192), (189, 192, 195, 188), (149, 191, 192, 154), (169, 178, 172, 265, 263), (165, 195, 190, 164), (144, 160, 249, 230), (202, 198, 199, 201), (202, 201, 197, 196), (199, 198, 203, 200), (197, 200, 203, 196), (161, 198, 202, 160), (245, 159, 153, 234), (251, 196, 203, 162, 250), (143, 201, 199, 150), (210, 206, 207, 209), (210, 209, 205, 204), (207, 206, 211, 208), (205, 208, 211, 204), (157, 210, 204, 246, 244), (159, 211, 206, 158), (151, 207, 208, 152), (152, 208, 205, 241, 239), (220, 222, 223), (223, 222, 224), (224, 222, 221), (229, 231, 232), (232, 231, 233), (233, 231, 230), (234, 236, 237), (237, 236, 238), (238, 236, 235), (239, 241, 242), (242, 241, 243), (243, 241, 240), (244, 246, 247), (247, 246, 248), (248, 246, 245), (249, 251, 252), (252, 251, 253), (253, 251, 250), (254, 256, 257), (257, 256, 258), (258, 256, 255), (263, 265, 266), (266, 265, 267), (267, 265, 264), (239, 242, 219, 217), (242, 243, 218, 219), (243, 240, 216, 218), (234, 237, 248, 245), (237, 238, 247, 248), (238, 235, 244, 247), (229, 232, 253, 250), (232, 233, 252, 253), (233, 230, 249, 252), (225, 227, 258, 255), (227, 228, 257, 258), (228, 226, 254, 257), (220, 223, 262, 260), (223, 224, 261, 262), (224, 221, 259, 261), (212, 214, 267, 264), (214, 215, 266, 267), (215, 213, 263, 266), (264, 170, 137, 212), (271, 279, 281, 282, 280, 268, 269), (268, 288, 284), (268, 292, 288), (268, 296, 292), (268, 300, 296), (268, 304, 300), (268, 308, 304), (268, 311, 308), (279, 283, 270, 271), (287, 291, 273, 272), (291, 295, 274, 273), (295, 299, 275, 274), (299, 303, 276, 275), (303, 307, 277, 276), (307, 312, 278, 277), (278, 269, 268, 311, 313, 314, 312), (269, 270, 271), (269, 272, 270), (269, 273, 272), (269, 274, 273), (269, 275, 274), (269, 276, 275), (269, 277, 276), (269, 278, 277), (283, 287, 272, 270), (279, 281, 285, 283), (281, 282, 286, 285), (282, 280, 284, 286), (283, 285, 289, 287), (285, 286, 290, 289), (286, 284, 288, 290), (287, 289, 293, 291), (289, 290, 294, 293), (290, 288, 292, 294), (291, 293, 297, 295), (293, 294, 298, 297), (294, 292, 296, 298), (295, 297, 301, 299), (297, 298, 302, 301), (298, 296, 300, 302), (299, 301, 305, 303), (301, 302, 306, 305), (302, 300, 304, 306), (303, 305, 309, 307), (305, 306, 310, 309), (306, 304, 308, 310), (307, 309, 314, 312), (309, 310, 313, 314), (310, 308, 311, 313), (268, 284, 280), (318, 326, 328, 329, 327, 315, 316), (315, 335, 331), (315, 339, 335), (315, 343, 339), (315, 347, 343), (315, 351, 347), (315, 355, 351), (315, 358, 355), (326, 330, 317, 318), (334, 338, 320, 319), (338, 342, 321, 320), (342, 346, 322, 321), (346, 350, 323, 322), (350, 354, 324, 323), (354, 359, 325, 324), (325, 316, 315, 358, 360, 361, 359), (316, 317, 318), (316, 319, 317), (316, 320, 319), (316, 321, 320), (316, 322, 321), (316, 323, 322), (316, 324, 323), (316, 325, 324), (330, 334, 319, 317), (326, 328, 332, 330), (328, 329, 333, 332), (329, 327, 331, 333), (330, 332, 336, 334), (332, 333, 337, 336), (333, 331, 335, 337), (334, 336, 340, 338), (336, 337, 341, 340), (337, 335, 339, 341), (338, 340, 344, 342), (340, 341, 345, 344), (341, 339, 343, 345), (342, 344, 348, 346), (344, 345, 349, 348), (345, 343, 347, 349), (346, 348, 352, 350), (348, 349, 353, 352), (349, 347, 351, 353), (350, 352, 356, 354), (352, 353, 357, 356), (353, 351, 355, 357), (354, 356, 361, 359), (356, 357, 360, 361), (357, 355, 358, 360), (315, 331, 327), (365, 373, 375, 376, 374, 362, 363), (362, 382, 378), (362, 386, 382), (362, 390, 386), (362, 394, 390), (362, 398, 394), (362, 402, 398), (362, 405, 402), (373, 377, 364, 365), (381, 385, 367, 366), (385, 389, 368, 367), (389, 393, 369, 368), (393, 397, 370, 369), (397, 401, 371, 370), (401, 406, 372, 371), (372, 363, 362, 405, 407, 408, 406), (363, 364, 365), (363, 366, 364), (363, 367, 366), (363, 368, 367), (363, 369, 368), (363, 370, 369), (363, 371, 370), (363, 372, 371), (377, 381, 366, 364), (373, 375, 379, 377), (375, 376, 380, 379), (376, 374, 378, 380), (377, 379, 383, 381), (379, 380, 384, 383), (380, 378, 382, 384), (381, 383, 387, 385), (383, 384, 388, 387), (384, 382, 386, 388), (385, 387, 391, 389), (387, 388, 392, 391), (388, 386, 390, 392), (389, 391, 395, 393), (391, 392, 396, 395), (392, 390, 394, 396), (393, 395, 399, 397), (395, 396, 400, 399), (396, 394, 398, 400), (397, 399, 403, 401), (399, 400, 404, 403), (400, 398, 402, 404), (401, 403, 408, 406), (403, 404, 407, 408), (404, 402, 405, 407), (362, 378, 374), (412, 420, 422, 423, 421, 409, 410), (409, 429, 425), (409, 433, 429), (409, 437, 433), (409, 441, 437), (409, 445, 441), (409, 449, 445), (409, 452, 449), (420, 424, 411, 412), (428, 432, 414, 413), (432, 436, 415, 414), (436, 440, 416, 415), (440, 444, 417, 416), (444, 448, 418, 417), (448, 453, 419, 418), (419, 410, 409, 452, 454, 455, 453), (410, 411, 412), (410, 413, 411), (410, 414, 413), (410, 415, 414), (410, 416, 415), (410, 417, 416), (410, 418, 417), (410, 419, 418), (424, 428, 413, 411), (420, 422, 426, 424), (422, 423, 427, 426), (423, 421, 425, 427), (424, 426, 430, 428), (426, 427, 431, 430), (427, 425, 429, 431), (428, 430, 434, 432), (430, 431, 435, 434), (431, 429, 433, 435), (432, 434, 438, 436), (434, 435, 439, 438), (435, 433, 437, 439), (436, 438, 442, 440), (438, 439, 443, 442), (439, 437, 441, 443), (440, 442, 446, 444), (442, 443, 447, 446), (443, 441, 445, 447), (444, 446, 450, 448), (446, 447, 451, 450), (447, 445, 449, 451), (448, 450, 455, 453), (450, 451, 454, 455), (451, 449, 452, 454), (409, 425, 421), (456, 457, 459, 458), (462, 537, 587, 493), (465, 540, 542, 543, 541, 464, 463), (480, 544, 546, 497, 500), (495, 494, 461, 460), (466, 465, 463, 475), (460, 461, 536, 538, 539, 537, 462), (466, 564, 540, 465), (560, 559, 467, 525, 521), (555, 554, 468, 517, 513), (469, 550, 578, 487), (546, 545, 470, 501, 497), (495, 493, 502, 498), (468, 473, 515, 517), (467, 559, 568, 481), (466, 475, 531, 533), (463, 464, 476, 475), (482, 483, 477, 474), (485, 486, 478, 473), (488, 489, 479, 472), (491, 492, 480, 471), (470, 545, 583, 490), (580, 579, 489, 519, 512), (474, 477, 524, 523), (570, 569, 483, 535, 528), (565, 564, 466, 533, 529), (484, 573, 575, 520, 526), (467, 481, 482, 474), (482, 481, 534, 530), (477, 558, 560, 521, 524), (486, 485, 522, 527), (468, 484, 485, 473), (487, 578, 580, 512, 518), (478, 553, 555, 513, 516), (488, 487, 518, 514), (469, 487, 488, 472), (574, 553, 478, 486), (579, 549, 479, 489), (470, 490, 491, 471), (541, 563, 476, 464), (462, 493, 495, 460), (584, 544, 480, 492), (494, 495, 498, 503), (502, 501, 499, 498), (502, 496, 497, 501), (497, 496, 503, 500), (499, 500, 503, 498), (470, 471, 499, 501), (471, 480, 500, 499), (589, 588, 494, 503, 496), (508, 504, 506, 510), (508, 509, 505, 504), (506, 507, 511, 510), (505, 509, 511, 507), (518, 517, 515, 514), (518, 512, 513, 517), (515, 516, 519, 514), (513, 512, 519, 516), (473, 478, 516, 515), (493, 587, 589, 496, 502), (489, 488, 514, 519), (468, 554, 573, 484), (526, 525, 523, 522), (526, 520, 521, 525), (523, 524, 527, 522), (521, 520, 527, 524), (485, 484, 526, 522), (569, 558, 477, 483), (575, 574, 486, 527, 520), (467, 474, 523, 525), (534, 533, 531, 530), (534, 528, 529, 533), (531, 532, 535, 530), (529, 528, 535, 532), (481, 568, 570, 528, 534), (483, 482, 530, 535), (475, 476, 532, 531), (476, 563, 565, 529, 532), (544, 547, 546), (547, 548, 546), (548, 545, 546), (553, 556, 555), (556, 557, 555), (557, 554, 555), (558, 561, 560), (561, 562, 560), (562, 559, 560), (563, 566, 565), (566, 567, 565), (567, 564, 565), (568, 571, 570), (571, 572, 570), (572, 569, 570), (573, 576, 575), (576, 577, 575), (577, 574, 575), (578, 581, 580), (581, 582, 580), (582, 579, 580), (587, 590, 589), (590, 591, 589), (591, 588, 589), (563, 541, 543, 566), (566, 543, 542, 567), (567, 542, 540, 564), (558, 569, 572, 561), (561, 572, 571, 562), (562, 571, 568, 559), (553, 574, 577, 556), (556, 577, 576, 557), (557, 576, 573, 554), (549, 579, 582, 551), (551, 582, 581, 552), (552, 581, 578, 550), (544, 584, 586, 547), (547, 586, 585, 548), (548, 585, 583, 545), (536, 588, 591, 538), (538, 591, 590, 539), (539, 590, 587, 537), (588, 536, 461, 494), (594, 625, 719, 669), (597, 595, 596, 673, 675, 674, 672), (612, 632, 629, 678, 676), (627, 592, 593, 626), (598, 607, 595, 597), (592, 594, 669, 671, 670, 668, 593), (598, 597, 672, 696), (692, 653, 657, 599, 691), (687, 645, 649, 600, 686), (601, 619, 710, 682), (678, 629, 633, 602, 677), (627, 630, 634, 625), (600, 649, 647, 605), (599, 613, 700, 691), (598, 665, 663, 607), (595, 607, 608, 596), (614, 606, 609, 615), (617, 605, 610, 618), (620, 604, 611, 621), (623, 603, 612, 624), (602, 622, 715, 677), (712, 644, 651, 621, 711), (606, 655, 656, 609), (702, 660, 667, 615, 701), (697, 661, 665, 598, 696), (616, 658, 652, 707, 705), (599, 606, 614, 613), (614, 662, 666, 613), (609, 656, 653, 692, 690), (618, 659, 654, 617), (600, 605, 617, 616), (619, 650, 644, 712, 710), (610, 648, 645, 687, 685), (620, 646, 650, 619), (601, 604, 620, 619), (706, 618, 610, 685), (711, 621, 611, 681), (602, 603, 623, 622), (673, 596, 608, 695), (594, 592, 627, 625), (716, 624, 612, 676), (626, 635, 630, 627), (634, 630, 631, 633), (634, 633, 629, 628), (629, 632, 635, 628), (631, 630, 635, 632), (602, 633, 631, 603), (603, 631, 632, 612), (721, 628, 635, 626, 720), (640, 642, 638, 636), (640, 636, 637, 641), (638, 642, 643, 639), (637, 639, 643, 641), (650, 646, 647, 649), (650, 649, 645, 644), (647, 646, 651, 648), (645, 648, 651, 644), (605, 647, 648, 610), (625, 634, 628, 721, 719), (621, 651, 646, 620), (600, 616, 705, 686), (658, 654, 655, 657), (658, 657, 653, 652), (655, 654, 659, 656), (653, 656, 659, 652), (617, 654, 658, 616), (701, 615, 609, 690), (707, 652, 659, 618, 706), (599, 657, 655, 606), (666, 662, 663, 665), (666, 665, 661, 660), (663, 662, 667, 664), (661, 664, 667, 660), (613, 666, 660, 702, 700), (615, 667, 662, 614), (607, 663, 664, 608), (608, 664, 661, 697, 695), (676, 678, 679), (679, 678, 680), (680, 678, 677), (685, 687, 688), (688, 687, 689), (689, 687, 686), (690, 692, 693), (693, 692, 694), (694, 692, 691), (695, 697, 698), (698, 697, 699), (699, 697, 696), (700, 702, 703), (703, 702, 704), (704, 702, 701), (705, 707, 708), (708, 707, 709), (709, 707, 706), (710, 712, 713), (713, 712, 714), (714, 712, 711), (719, 721, 722), (722, 721, 723), (723, 721, 720), (695, 698, 675, 673), (698, 699, 674, 675), (699, 696, 672, 674), (690, 693, 704, 701), (693, 694, 703, 704), (694, 691, 700, 703), (685, 688, 709, 706), (688, 689, 708, 709), (689, 686, 705, 708), (681, 683, 714, 711), (683, 684, 713, 714), (684, 682, 710, 713), (676, 679, 718, 716), (679, 680, 717, 718), (680, 677, 715, 717), (668, 670, 723, 720), (670, 671, 722, 723), (671, 669, 719, 722), (720, 626, 593, 668), (724, 725, 727, 726), (730, 805, 855, 761), (733, 808, 810, 811, 809, 732, 731), (748, 812, 814, 765, 768), (763, 762, 729, 728), (734, 733, 731, 743), (728, 729, 804, 806, 807, 805, 730), (734, 832, 808, 733), (828, 827, 735, 793, 789), (823, 822, 736, 785, 781), (737, 818, 846, 755), (814, 813, 738, 769, 765), (763, 761, 770, 766), (736, 741, 783, 785), (735, 827, 836, 749), (734, 743, 799, 801), (731, 732, 744, 743), (750, 751, 745, 742), (753, 754, 746, 741), (756, 757, 747, 740), (759, 760, 748, 739), (738, 813, 851, 758), (848, 847, 757, 787, 780), (742, 745, 792, 791), (838, 837, 751, 803, 796), (833, 832, 734, 801, 797), (752, 841, 843, 788, 794), (735, 749, 750, 742), (750, 749, 802, 798), (745, 826, 828, 789, 792), (754, 753, 790, 795), (736, 752, 753, 741), (755, 846, 848, 780, 786), (746, 821, 823, 781, 784), (756, 755, 786, 782), (737, 755, 756, 740), (842, 821, 746, 754), (847, 817, 747, 757), (738, 758, 759, 739), (809, 831, 744, 732), (730, 761, 763, 728), (852, 812, 748, 760), (762, 763, 766, 771), (770, 769, 767, 766), (770, 764, 765, 769), (765, 764, 771, 768), (767, 768, 771, 766), (738, 739, 767, 769), (739, 748, 768, 767), (857, 856, 762, 771, 764), (776, 772, 774, 778), (776, 777, 773, 772), (774, 775, 779, 778), (773, 777, 779, 775), (786, 785, 783, 782), (786, 780, 781, 785), (783, 784, 787, 782), (781, 780, 787, 784), (741, 746, 784, 783), (761, 855, 857, 764, 770), (757, 756, 782, 787), (736, 822, 841, 752), (794, 793, 791, 790), (794, 788, 789, 793), (791, 792, 795, 790), (789, 788, 795, 792), (753, 752, 794, 790), (837, 826, 745, 751), (843, 842, 754, 795, 788), (735, 742, 791, 793), (802, 801, 799, 798), (802, 796, 797, 801), (799, 800, 803, 798), (797, 796, 803, 800), (749, 836, 838, 796, 802), (751, 750, 798, 803), (743, 744, 800, 799), (744, 831, 833, 797, 800), (812, 815, 814), (815, 816, 814), (816, 813, 814), (821, 824, 823), (824, 825, 823), (825, 822, 823), (826, 829, 828), (829, 830, 828), (830, 827, 828), (831, 834, 833), (834, 835, 833), (835, 832, 833), (836, 839, 838), (839, 840, 838), (840, 837, 838), (841, 844, 843), (844, 845, 843), (845, 842, 843), (846, 849, 848), (849, 850, 848), (850, 847, 848), (855, 858, 857), (858, 859, 857), (859, 856, 857), (831, 809, 811, 834), (834, 811, 810, 835), (835, 810, 808, 832), (826, 837, 840, 829), (829, 840, 839, 830), (830, 839, 836, 827), (821, 842, 845, 824), (824, 845, 844, 825), (825, 844, 841, 822), (817, 847, 850, 819), (819, 850, 849, 820), (820, 849, 846, 818), (812, 852, 854, 815), (815, 854, 853, 816), (816, 853, 851, 813), (804, 856, 859, 806), (806, 859, 858, 807), (807, 858, 855, 805), (856, 804, 729, 762), (862, 893, 987, 937), (865, 863, 864, 941, 943, 942, 940), (880, 900, 897, 946, 944), (895, 860, 861, 894), (866, 875, 863, 865), (860, 862, 937, 939, 938, 936, 861), (866, 865, 940, 964), (960, 921, 925, 867, 959), (955, 913, 917, 868, 954), (869, 887, 978, 950), (946, 897, 901, 870, 945), (895, 898, 902, 893), (868, 917, 915, 873), (867, 881, 968, 959), (866, 933, 931, 875), (863, 875, 876, 864), (882, 874, 877, 883), (885, 873, 878, 886), (888, 872, 879, 889), (891, 871, 880, 892), (870, 890, 983, 945), (980, 912, 919, 889, 979), (874, 923, 924, 877), (970, 928, 935, 883, 969), (965, 929, 933, 866, 964), (884, 926, 920, 975, 973), (867, 874, 882, 881), (882, 930, 934, 881), (877, 924, 921, 960, 958), (886, 927, 922, 885), (868, 873, 885, 884), (887, 918, 912, 980, 978), (878, 916, 913, 955, 953), (888, 914, 918, 887), (869, 872, 888, 887), (974, 886, 878, 953), (979, 889, 879, 949), (870, 871, 891, 890), (941, 864, 876, 963), (862, 860, 895, 893), (984, 892, 880, 944), (894, 903, 898, 895), (902, 898, 899, 901), (902, 901, 897, 896), (897, 900, 903, 896), (899, 898, 903, 900), (870, 901, 899, 871), (871, 899, 900, 880), (989, 896, 903, 894, 988), (908, 910, 906, 904), (908, 904, 905, 909), (906, 910, 911, 907), (905, 907, 911, 909), (918, 914, 915, 917), (918, 917, 913, 912), (915, 914, 919, 916), (913, 916, 919, 912), (873, 915, 916, 878), (893, 902, 896, 989, 987), (889, 919, 914, 888), (868, 884, 973, 954), (926, 922, 923, 925), (926, 925, 921, 920), (923, 922, 927, 924), (921, 924, 927, 920), (885, 922, 926, 884), (969, 883, 877, 958), (975, 920, 927, 886, 974), (867, 925, 923, 874), (934, 930, 931, 933), (934, 933, 929, 928), (931, 930, 935, 932), (929, 932, 935, 928), (881, 934, 928, 970, 968), (883, 935, 930, 882), (875, 931, 932, 876), (876, 932, 929, 965, 963), (944, 946, 947), (947, 946, 948), (948, 946, 945), (953, 955, 956), (956, 955, 957), (957, 955, 954), (958, 960, 961), (961, 960, 962), (962, 960, 959), (963, 965, 966), (966, 965, 967), (967, 965, 964), (968, 970, 971), (971, 970, 972), (972, 970, 969), (973, 975, 976), (976, 975, 977), (977, 975, 974), (978, 980, 981), (981, 980, 982), (982, 980, 979), (987, 989, 990), (990, 989, 991), (991, 989, 988), (963, 966, 943, 941), (966, 967, 942, 943), (967, 964, 940, 942), (958, 961, 972, 969), (961, 962, 971, 972), (962, 959, 968, 971), (953, 956, 977, 974), (956, 957, 976, 977), (957, 954, 973, 976), (949, 951, 982, 979), (951, 952, 981, 982), (952, 950, 978, 981), (944, 947, 986, 984), (947, 948, 985, 986), (948, 945, 983, 985), (936, 938, 991, 988), (938, 939, 990, 991), (939, 937, 987, 990), (988, 894, 861, 936), (992, 993, 995, 994), (998, 1073, 1123, 1029), (1001, 1076, 1078, 1079, 1077, 1000, 999), (1016, 1080, 1082, 1033, 1036), (1031, 1030, 997, 996), (1002, 1001, 999, 1011), (996, 997, 1072, 1074, 1075, 1073, 998), (1002, 1100, 1076, 1001), (1096, 1095, 1003, 1061, 1057), (1091, 1090, 1004, 1053, 1049), (1005, 1086, 1114, 1023), (1082, 1081, 1006, 1037, 1033), (1031, 1029, 1038, 1034), (1004, 1009, 1051, 1053), (1003, 1095, 1104, 1017), (1002, 1011, 1067, 1069), (999, 1000, 1012, 1011), (1018, 1019, 1013, 1010), (1021, 1022, 1014, 1009), (1024, 1025, 1015, 1008), (1027, 1028, 1016, 1007), (1006, 1081, 1119, 1026), (1116, 1115, 1025, 1055, 1048), (1010, 1013, 1060, 1059), (1106, 1105, 1019, 1071, 1064), (1101, 1100, 1002, 1069, 1065), (1020, 1109, 1111, 1056, 1062), (1003, 1017, 1018, 1010), (1018, 1017, 1070, 1066), (1013, 1094, 1096, 1057, 1060), (1022, 1021, 1058, 1063), (1004, 1020, 1021, 1009), (1023, 1114, 1116, 1048, 1054), (1014, 1089, 1091, 1049, 1052), (1024, 1023, 1054, 1050), (1005, 1023, 1024, 1008), (1110, 1089, 1014, 1022), (1115, 1085, 1015, 1025), (1006, 1026, 1027, 1007), (1077, 1099, 1012, 1000), (998, 1029, 1031, 996), (1120, 1080, 1016, 1028), (1030, 1031, 1034, 1039), (1038, 1037, 1035, 1034), (1038, 1032, 1033, 1037), (1033, 1032, 1039, 1036), (1035, 1036, 1039, 1034), (1006, 1007, 1035, 1037), (1007, 1016, 1036, 1035), (1125, 1124, 1030, 1039, 1032), (1044, 1040, 1042, 1046), (1044, 1045, 1041, 1040), (1042, 1043, 1047, 1046), (1041, 1045, 1047, 1043), (1054, 1053, 1051, 1050), (1054, 1048, 1049, 1053), (1051, 1052, 1055, 1050), (1049, 1048, 1055, 1052), (1009, 1014, 1052, 1051), (1029, 1123, 1125, 1032, 1038), (1025, 1024, 1050, 1055), (1004, 1090, 1109, 1020), (1062, 1061, 1059, 1058), (1062, 1056, 1057, 1061), (1059, 1060, 1063, 1058), (1057, 1056, 1063, 1060), (1021, 1020, 1062, 1058), (1105, 1094, 1013, 1019), (1111, 1110, 1022, 1063, 1056), (1003, 1010, 1059, 1061), (1070, 1069, 1067, 1066), (1070, 1064, 1065, 1069), (1067, 1068, 1071, 1066), (1065, 1064, 1071, 1068), (1017, 1104, 1106, 1064, 1070), (1019, 1018, 1066, 1071), (1011, 1012, 1068, 1067), (1012, 1099, 1101, 1065, 1068), (1080, 1083, 1082), (1083, 1084, 1082), (1084, 1081, 1082), (1089, 1092, 1091), (1092, 1093, 1091), (1093, 1090, 1091), (1094, 1097, 1096), (1097, 1098, 1096), (1098, 1095, 1096), (1099, 1102, 1101), (1102, 1103, 1101), (1103, 1100, 1101), (1104, 1107, 1106), (1107, 1108, 1106), (1108, 1105, 1106), (1109, 1112, 1111), (1112, 1113, 1111), (1113, 1110, 1111), (1114, 1117, 1116), (1117, 1118, 1116), (1118, 1115, 1116), (1123, 1126, 1125), (1126, 1127, 1125), (1127, 1124, 1125), (1099, 1077, 1079, 1102), (1102, 1079, 1078, 1103), (1103, 1078, 1076, 1100), (1094, 1105, 1108, 1097), (1097, 1108, 1107, 1098), (1098, 1107, 1104, 1095), (1089, 1110, 1113, 1092), (1092, 1113, 1112, 1093), (1093, 1112, 1109, 1090), (1085, 1115, 1118, 1087), (1087, 1118, 1117, 1088), (1088, 1117, 1114, 1086), (1080, 1120, 1122, 1083), (1083, 1122, 1121, 1084), (1084, 1121, 1119, 1081), (1072, 1124, 1127, 1074), (1074, 1127, 1126, 1075), (1075, 1126, 1123, 1073), (1124, 1072, 997, 1030), (1130, 1161, 1255, 1205), (1133, 1131, 1132, 1209, 1211, 1210, 1208), (1148, 1168, 1165, 1214, 1212), (1163, 1128, 1129, 1162), (1134, 1143, 1131, 1133), (1128, 1130, 1205, 1207, 1206, 1204, 1129), (1134, 1133, 1208, 1232), (1228, 1189, 1193, 1135, 1227), (1223, 1181, 1185, 1136, 1222), (1137, 1155, 1246, 1218), (1214, 1165, 1169, 1138, 1213), (1163, 1166, 1170, 1161), (1136, 1185, 1183, 1141), (1135, 1149, 1236, 1227), (1134, 1201, 1199, 1143), (1131, 1143, 1144, 1132), (1150, 1142, 1145, 1151), (1153, 1141, 1146, 1154), (1156, 1140, 1147, 1157), (1159, 1139, 1148, 1160), (1138, 1158, 1251, 1213), (1248, 1180, 1187, 1157, 1247), (1142, 1191, 1192, 1145), (1238, 1196, 1203, 1151, 1237), (1233, 1197, 1201, 1134, 1232), (1152, 1194, 1188, 1243, 1241), (1135, 1142, 1150, 1149), (1150, 1198, 1202, 1149), (1145, 1192, 1189, 1228, 1226), (1154, 1195, 1190, 1153), (1136, 1141, 1153, 1152), (1155, 1186, 1180, 1248, 1246), (1146, 1184, 1181, 1223, 1221), (1156, 1182, 1186, 1155), (1137, 1140, 1156, 1155), (1242, 1154, 1146, 1221), (1247, 1157, 1147, 1217), (1138, 1139, 1159, 1158), (1209, 1132, 1144, 1231), (1130, 1128, 1163, 1161), (1252, 1160, 1148, 1212), (1162, 1171, 1166, 1163), (1170, 1166, 1167, 1169), (1170, 1169, 1165, 1164), (1165, 1168, 1171, 1164), (1167, 1166, 1171, 1168), (1138, 1169, 1167, 1139), (1139, 1167, 1168, 1148), (1257, 1164, 1171, 1162, 1256), (1176, 1178, 1174, 1172), (1176, 1172, 1173, 1177), (1174, 1178, 1179, 1175), (1173, 1175, 1179, 1177), (1186, 1182, 1183, 1185), (1186, 1185, 1181, 1180), (1183, 1182, 1187, 1184), (1181, 1184, 1187, 1180), (1141, 1183, 1184, 1146), (1161, 1170, 1164, 1257, 1255), (1157, 1187, 1182, 1156), (1136, 1152, 1241, 1222), (1194, 1190, 1191, 1193), (1194, 1193, 1189, 1188), (1191, 1190, 1195, 1192), (1189, 1192, 1195, 1188), (1153, 1190, 1194, 1152), (1237, 1151, 1145, 1226), (1243, 1188, 1195, 1154, 1242), (1135, 1193, 1191, 1142), (1202, 1198, 1199, 1201), (1202, 1201, 1197, 1196), (1199, 1198, 1203, 1200), (1197, 1200, 1203, 1196), (1149, 1202, 1196, 1238, 1236), (1151, 1203, 1198, 1150), (1143, 1199, 1200, 1144), (1144, 1200, 1197, 1233, 1231), (1212, 1214, 1215), (1215, 1214, 1216), (1216, 1214, 1213), (1221, 1223, 1224), (1224, 1223, 1225), (1225, 1223, 1222), (1226, 1228, 1229), (1229, 1228, 1230), (1230, 1228, 1227), (1231, 1233, 1234), (1234, 1233, 1235), (1235, 1233, 1232), (1236, 1238, 1239), (1239, 1238, 1240), (1240, 1238, 1237), (1241, 1243, 1244), (1244, 1243, 1245), (1245, 1243, 1242), (1246, 1248, 1249), (1249, 1248, 1250), (1250, 1248, 1247), (1255, 1257, 1258), (1258, 1257, 1259), (1259, 1257, 1256), (1231, 1234, 1211, 1209), (1234, 1235, 1210, 1211), (1235, 1232, 1208, 1210), (1226, 1229, 1240, 1237), (1229, 1230, 1239, 1240), (1230, 1227, 1236, 1239), (1221, 1224, 1245, 1242), (1224, 1225, 1244, 1245), (1225, 1222, 1241, 1244), (1217, 1219, 1250, 1247), (1219, 1220, 1249, 1250), (1220, 1218, 1246, 1249), (1212, 1215, 1254, 1252), (1215, 1216, 1253, 1254), (1216, 1213, 1251, 1253), (1204, 1206, 1259, 1256), (1206, 1207, 1258, 1259), (1207, 1205, 1255, 1258), (1256, 1162, 1129, 1204), (410, 363, 316, 269)])
me_plane_012.use_remesh_preserve_volume = False
me_plane_012.use_remesh_preserve_attributes = False
me_plane_012.use_mirror_vertex_groups = False
me_plane_012.update()
me_plane_001 = bpy.data.meshes.new('Plane.001')
me_plane_001.from_pydata([(-1.65, 3.598, -0.0119), (-1.65, 3.598, 0.09816), (-1.35, 3.604, -0.0119), (1.017, -1.58, -0.0119), (1.017, -1.58, 0.09816), (1.014, -0.9866, -0.0119), (0.4945, -0.8813, -0.0119), (-0.08083, -0.4724, -0.0119), (-0.5831, 0.2173, -0.0119), (-0.9781, 1.141, -0.0119), (-1.239, 2.235, -0.0119), (-1.524, 2.054, -0.0119), (-1.23, 0.8197, -0.0119), (-0.7847, -0.2221, -0.0119), (-0.2181, -1.0, -0.0119), (0.4309, -1.461, -0.0119), (0.4309, -1.461, 0.09816), (-0.2181, -1.0, 0.09816), (-0.7847, -0.2221, 0.09816), (-1.23, 0.8197, 0.09816), (-1.524, 2.054, 0.09816), (0.463, -0.8673, -0.0119), (0.3953, -1.446, -0.0119), (0.3953, -1.446, 0.09816), (-0.1051, -0.4474, -0.0119), (-0.2454, -0.9719, -0.0119), (-0.2454, -0.9719, 0.09816), (-0.6046, 0.2564, -0.0119), (-0.8089, -0.178, -0.0119), (-0.8089, -0.178, 0.09816), (-0.9964, 1.198, -0.0119), (-1.251, 0.8845, -0.0119), (-1.251, 0.8845, 0.09816), (-1.249, 2.297, -0.0119), (-1.535, 2.123, 0.09816), (-1.535, 2.123, -0.0119), (-1.254, 2.292, 0.08455), (-1.245, 2.233, 0.08455), (-1.529, 2.126, 0.001709), (-1.519, 2.059, 0.001709), (-1.519, 2.059, 0.08455), (-1.245, 2.233, 0.001709), (-1.254, 2.292, 0.001709), (-1.529, 2.126, 0.08455), (-0.9845, 1.133, 0.002), (-0.9845, 1.133, 0.08426), (-1.224, 0.8279, 0.002), (-1.224, 0.8279, 0.08426), (-1.003, 1.19, 0.002), (-1.003, 1.19, 0.08426), (-1.244, 0.8925, 0.002), (-1.244, 0.8925, 0.08426), (-0.6124, 0.2361, 0.08377), (-0.5927, 0.2001, 0.08377), (-0.7991, -0.1612, 0.002491), (-0.777, -0.2014, 0.002491), (-0.777, -0.2014, 0.08377), (-0.5927, 0.2001, 0.002491), (-0.6124, 0.2361, 0.002491), (-0.7991, -0.1612, 0.08377), (-0.1098, -0.47, 0.08624), (-0.08749, -0.4932, 0.08624), (-0.2385, -0.9515, 1.672e-05), (-0.2136, -0.9773, 1.672e-05), (-0.2136, -0.9773, 0.08624), (-0.08749, -0.4932, 1.672e-05), (-0.1098, -0.47, 1.672e-05), (-0.2385, -0.9515, 0.08624), (0.4619, -0.885, 0.07592), (0.4916, -0.8982, 0.07592), (0.3984, -1.429, 0.01034), (0.4317, -1.444, 0.01034), (0.4317, -1.444, 0.07592), (0.4916, -0.8982, 0.01034), (0.4619, -0.885, 0.01034), (0.3984, -1.429, 0.07592), (-1.392, 3.603, 0.09816), (-1.35, 3.604, 0.08296), (-1.371, 3.604, 0.09612), (-1.356, 3.604, 0.09056), (1.014, -0.9866, 0.08296), (1.014, -1.069, 0.09816), (1.014, -0.9975, 0.09056), (1.014, -1.028, 0.09612), (-1.278, 2.21, 0.09816), (-1.239, 2.235, 0.08296), (-1.245, 2.233, 0.08456), (-1.259, 2.223, 0.09612), (-1.244, 2.232, 0.09056), (-1.013, 1.096, 0.09816), (-0.9781, 1.141, 0.08296), (-0.9955, 1.119, 0.09612), (-0.9827, 1.135, 0.09056), (-0.6109, 0.1566, 0.09816), (-0.5831, 0.2173, 0.08296), (-0.5927, 0.2001, 0.08377), (-0.597, 0.1869, 0.09612), (-0.5868, 0.2091, 0.09056), (-0.09979, -0.5453, 0.09816), (-0.08083, -0.4724, 0.08296), (-0.08749, -0.4932, 0.08625), (-0.09031, -0.5089, 0.09612), (-0.08337, -0.4822, 0.09056), (0.4857, -0.9614, 0.09816), (0.4945, -0.8813, 0.08296), (0.4926, -0.8927, 0.08312), (0.4901, -0.9214, 0.09612), (0.4933, -0.892, 0.09056), (0.463, -0.8673, 0.08296), (0.4536, -0.9472, 0.09816), (0.4622, -0.8793, 0.08312), (0.4617, -0.878, 0.09056), (0.4583, -0.9072, 0.09612), (-0.1051, -0.4474, 0.08296), (-0.1244, -0.5198, 0.09816), (-0.1098, -0.47, 0.08625), (-0.1077, -0.4571, 0.09056), (-0.1148, -0.4836, 0.09612), (-0.6046, 0.2564, 0.08296), (-0.6328, 0.1964, 0.09816), (-0.6124, 0.2361, 0.08377), (-0.6084, 0.2484, 0.09056), (-0.6187, 0.2264, 0.09612), (-0.9964, 1.198, 0.08296), (-1.032, 1.155, 0.09816), (-1.001, 1.193, 0.09056), (-1.014, 1.177, 0.09612), (-1.249, 2.297, 0.08296), (-1.288, 2.273, 0.09816), (-1.254, 2.292, 0.08456), (-1.254, 2.293, 0.09056), (-1.268, 2.285, 0.09612), (-0.05366, 3.629, -0.0119), (-0.05366, 3.629, 0.09816), (-0.3535, 3.623, -0.0119), (1.001, 1.58, -0.0119), (1.001, 1.58, 0.09816), (1.004, 0.9869, -0.0119), (0.7059, 1.047, -0.0119), (0.3755, 1.282, -0.0119), (0.0871, 1.678, -0.0119), (-0.1397, 2.209, -0.0119), (-0.2895, 2.837, -0.0119), (-0.003946, 3.018, -0.0119), (0.1124, 2.53, -0.0119), (0.2887, 2.118, -0.0119), (0.5128, 1.81, -0.0119), (0.7695, 1.627, -0.0119), (0.7695, 1.627, 0.09816), (0.5128, 1.81, 0.09816), (0.2887, 2.118, 0.09816), (0.1124, 2.53, 0.09816), (-0.003946, 3.018, 0.09816), (0.6878, 1.055, -0.0119), (0.7554, 1.634, -0.0119), (0.7554, 1.634, 0.09816), (0.3616, 1.297, -0.0119), (0.502, 1.821, -0.0119), (0.502, 1.821, 0.09816), (0.07475, 1.701, -0.0119), (0.2791, 2.135, -0.0119), (0.2791, 2.135, 0.09816), (-0.1503, 2.242, -0.0119), (0.1042, 2.555, -0.0119), (0.1042, 2.555, 0.09816), (-0.295, 2.872, -0.0119), (-0.008264, 3.046, 0.09816), (-0.008264, 3.046, -0.0119), (-0.2891, 2.875, 0.08455), (-0.2838, 2.842, 0.08455), (-0.01402, 3.041, 0.001709), (-0.009851, 3.015, 0.001709), (-0.009851, 3.015, 0.08455), (-0.2838, 2.842, 0.001709), (-0.2891, 2.875, 0.001709), (-0.01402, 3.041, 0.08455), (-0.1333, 2.217, 0.002), (-0.1333, 2.217, 0.08426), (0.106, 2.522, 0.002), (0.106, 2.522, 0.08426), (-0.1438, 2.25, 0.002), (-0.1438, 2.25, 0.08426), (0.09772, 2.547, 0.002), (0.09772, 2.547, 0.08426), (0.08404, 1.718, 0.08377), (0.09522, 1.698, 0.08377), (0.2707, 2.116, 0.002491), (0.2796, 2.1, 0.002491), (0.2796, 2.1, 0.08377), (0.09522, 1.698, 0.002491), (0.08404, 1.718, 0.002491), (0.2707, 2.116, 0.08377), (0.368, 1.318, 0.08624), (0.3806, 1.304, 0.08624), (0.4966, 1.799, 1.674e-05), (0.5067, 1.789, 1.674e-05), (0.5067, 1.789, 0.08624), (0.3806, 1.304, 1.673e-05), (0.368, 1.318, 1.673e-05), (0.4966, 1.799, 0.08624), (0.6904, 1.072, 0.07592), (0.7073, 1.065, 0.07592), (0.7538, 1.616, 0.01034), (0.7672, 1.61, 0.01034), (0.7672, 1.61, 0.07592), (0.7073, 1.065, 0.01034), (0.6904, 1.072, 0.01034), (0.7538, 1.616, 0.07592), (-0.3121, 3.624, 0.09816), (-0.3535, 3.623, 0.08296), (-0.3328, 3.623, 0.09612), (-0.3479, 3.623, 0.09056), (1.004, 0.9869, 0.08296), (1.004, 1.069, 0.09816), (1.004, 0.9979, 0.09056), (1.004, 1.028, 0.09612), (-0.25, 2.862, 0.09816), (-0.2895, 2.837, 0.08296), (-0.2838, 2.842, 0.08456), (-0.2698, 2.85, 0.09612), (-0.2842, 2.841, 0.09056), (-0.1049, 2.253, 0.09816), (-0.1397, 2.209, 0.08296), (-0.1223, 2.231, 0.09612), (-0.1351, 2.215, 0.09056), (0.1149, 1.739, 0.09816), (0.0871, 1.678, 0.08296), (0.09522, 1.698, 0.08377), (0.101, 1.709, 0.09612), (0.09083, 1.686, 0.09056), (0.3945, 1.355, 0.09816), (0.3755, 1.282, 0.08296), (0.3806, 1.304, 0.08625), (0.385, 1.319, 0.09612), (0.3781, 1.292, 0.09056), (0.7147, 1.127, 0.09816), (0.7059, 1.047, 0.08296), (0.7068, 1.059, 0.08312), (0.7103, 1.087, 0.09612), (0.7071, 1.058, 0.09056), (0.6878, 1.055, 0.08296), (0.6972, 1.135, 0.09816), (0.6895, 1.067, 0.08312), (0.6891, 1.066, 0.09056), (0.6925, 1.095, 0.09612), (0.3616, 1.297, 0.08296), (0.381, 1.369, 0.09816), (0.368, 1.318, 0.08625), (0.3642, 1.306, 0.09056), (0.3713, 1.333, 0.09612), (0.07475, 1.701, 0.08296), (0.103, 1.761, 0.09816), (0.08404, 1.718, 0.08377), (0.07853, 1.709, 0.09056), (0.08886, 1.731, 0.09612), (-0.1503, 2.242, 0.08296), (-0.1151, 2.285, 0.09816), (-0.1456, 2.247, 0.09056), (-0.1327, 2.263, 0.09612), (-0.295, 2.872, 0.08296), (-0.2554, 2.896, 0.09816), (-0.2891, 2.875, 0.08456), (-0.2897, 2.876, 0.09056), (-0.2752, 2.884, 0.09612)], [], [(2, 77, 127, 33), (5, 80, 82, 83, 81, 4, 3), (20, 84, 86, 37, 40), (35, 34, 1, 0), (6, 5, 3, 15), (0, 1, 76, 78, 79, 77, 2), (6, 104, 80, 5), (100, 99, 7, 65, 61), (95, 94, 8, 57, 53), (9, 90, 118, 27), (86, 85, 10, 41, 37), (35, 33, 42, 38), (8, 13, 55, 57), (7, 99, 108, 21), (6, 15, 71, 73), (3, 4, 16, 15), (22, 23, 17, 14), (25, 26, 18, 13), (28, 29, 19, 12), (31, 32, 20, 11), (10, 85, 123, 30), (120, 119, 29, 59, 52), (14, 17, 64, 63), (110, 109, 23, 75, 68), (105, 104, 6, 73, 69), (24, 113, 115, 60, 66), (7, 21, 22, 14), (22, 21, 74, 70), (17, 98, 100, 61, 64), (26, 25, 62, 67), (8, 24, 25, 13), (27, 118, 120, 52, 58), (18, 93, 95, 53, 56), (28, 27, 58, 54), (9, 27, 28, 12), (114, 93, 18, 26), (119, 89, 19, 29), (10, 30, 31, 11), (81, 103, 16, 4), (2, 33, 35, 0), (124, 84, 20, 32), (34, 35, 38, 43), (42, 41, 39, 38), (42, 36, 37, 41), (37, 36, 43, 40), (39, 40, 43, 38), (10, 11, 39, 41), (11, 20, 40, 39), (129, 128, 34, 43, 36), (48, 44, 46, 50), (48, 49, 45, 44), (46, 47, 51, 50), (45, 49, 51, 47), (58, 57, 55, 54), (58, 52, 53, 57), (55, 56, 59, 54), (53, 52, 59, 56), (13, 18, 56, 55), (33, 127, 129, 36, 42), (29, 28, 54, 59), (8, 94, 113, 24), (66, 65, 63, 62), (66, 60, 61, 65), (63, 64, 67, 62), (61, 60, 67, 64), (25, 24, 66, 62), (109, 98, 17, 23), (115, 114, 26, 67, 60), (7, 14, 63, 65), (74, 73, 71, 70), (74, 68, 69, 73), (71, 72, 75, 70), (69, 68, 75, 72), (21, 108, 110, 68, 74), (23, 22, 70, 75), (15, 16, 72, 71), (16, 103, 105, 69, 72), (84, 87, 86), (87, 88, 86), (88, 85, 86), (93, 96, 95), (96, 97, 95), (97, 94, 95), (98, 101, 100), (101, 102, 100), (102, 99, 100), (103, 106, 105), (106, 107, 105), (107, 104, 105), (108, 111, 110), (111, 112, 110), (112, 109, 110), (113, 116, 115), (116, 117, 115), (117, 114, 115), (118, 121, 120), (121, 122, 120), (122, 119, 120), (127, 130, 129), (130, 131, 129), (131, 128, 129), (103, 81, 83, 106), (106, 83, 82, 107), (107, 82, 80, 104), (98, 109, 112, 101), (101, 112, 111, 102), (102, 111, 108, 99), (93, 114, 117, 96), (96, 117, 116, 97), (97, 116, 113, 94), (89, 119, 122, 91), (91, 122, 121, 92), (92, 121, 118, 90), (84, 124, 126, 87), (87, 126, 125, 88), (88, 125, 123, 85), (76, 128, 131, 78), (78, 131, 130, 79), (79, 130, 127, 77), (128, 76, 1, 34), (134, 165, 259, 209), (137, 135, 136, 213, 215, 214, 212), (152, 172, 169, 218, 216), (167, 132, 133, 166), (138, 147, 135, 137), (132, 134, 209, 211, 210, 208, 133), (138, 137, 212, 236), (232, 193, 197, 139, 231), (227, 185, 189, 140, 226), (141, 159, 250, 222), (218, 169, 173, 142, 217), (167, 170, 174, 165), (140, 189, 187, 145), (139, 153, 240, 231), (138, 205, 203, 147), (135, 147, 148, 136), (154, 146, 149, 155), (157, 145, 150, 158), (160, 144, 151, 161), (163, 143, 152, 164), (142, 162, 255, 217), (252, 184, 191, 161, 251), (146, 195, 196, 149), (242, 200, 207, 155, 241), (237, 201, 205, 138, 236), (156, 198, 192, 247, 245), (139, 146, 154, 153), (154, 202, 206, 153), (149, 196, 193, 232, 230), (158, 199, 194, 157), (140, 145, 157, 156), (159, 190, 184, 252, 250), (150, 188, 185, 227, 225), (160, 186, 190, 159), (141, 144, 160, 159), (246, 158, 150, 225), (251, 161, 151, 221), (142, 143, 163, 162), (213, 136, 148, 235), (134, 132, 167, 165), (256, 164, 152, 216), (166, 175, 170, 167), (174, 170, 171, 173), (174, 173, 169, 168), (169, 172, 175, 168), (171, 170, 175, 172), (142, 173, 171, 143), (143, 171, 172, 152), (261, 168, 175, 166, 260), (180, 182, 178, 176), (180, 176, 177, 181), (178, 182, 183, 179), (177, 179, 183, 181), (190, 186, 187, 189), (190, 189, 185, 184), (187, 186, 191, 188), (185, 188, 191, 184), (145, 187, 188, 150), (165, 174, 168, 261, 259), (161, 191, 186, 160), (140, 156, 245, 226), (198, 194, 195, 197), (198, 197, 193, 192), (195, 194, 199, 196), (193, 196, 199, 192), (157, 194, 198, 156), (241, 155, 149, 230), (247, 192, 199, 158, 246), (139, 197, 195, 146), (206, 202, 203, 205), (206, 205, 201, 200), (203, 202, 207, 204), (201, 204, 207, 200), (153, 206, 200, 242, 240), (155, 207, 202, 154), (147, 203, 204, 148), (148, 204, 201, 237, 235), (216, 218, 219), (219, 218, 220), (220, 218, 217), (225, 227, 228), (228, 227, 229), (229, 227, 226), (230, 232, 233), (233, 232, 234), (234, 232, 231), (235, 237, 238), (238, 237, 239), (239, 237, 236), (240, 242, 243), (243, 242, 244), (244, 242, 241), (245, 247, 248), (248, 247, 249), (249, 247, 246), (250, 252, 253), (253, 252, 254), (254, 252, 251), (259, 261, 262), (262, 261, 263), (263, 261, 260), (235, 238, 215, 213), (238, 239, 214, 215), (239, 236, 212, 214), (230, 233, 244, 241), (233, 234, 243, 244), (234, 231, 240, 243), (225, 228, 249, 246), (228, 229, 248, 249), (229, 226, 245, 248), (221, 223, 254, 251), (223, 224, 253, 254), (224, 222, 250, 253), (216, 219, 258, 256), (219, 220, 257, 258), (220, 217, 255, 257), (208, 210, 263, 260), (210, 211, 262, 263), (211, 209, 259, 262), (260, 166, 133, 208), (2, 142, 162, 141, 159, 140, 156, 139, 153, 5, 6, 21, 7, 24, 8, 27, 9, 30, 10, 33), (165, 33, 2, 134), (6, 5, 137, 138)])
me_plane_001.use_remesh_preserve_volume = False
me_plane_001.use_remesh_preserve_attributes = False
me_plane_001.use_mirror_vertex_groups = False
me_plane_001.update()

# ---- objects
ob_plane_006 = bpy.data.objects.new('Plane.006', me_plane_002)
ob_plane_003 = bpy.data.objects.new('Plane.003', me_plane_013)
ob_plane_002 = bpy.data.objects.new('Plane.002', me_plane_012)
ob_plane_001 = bpy.data.objects.new('Plane.001', me_plane_001)
ob_lamp = bpy.data.objects.new('Lamp', light_lamp)
ob_camera = bpy.data.objects.new('Camera', cam_camera)

# ---- transforms, parenting, visibility, modifiers, constraints
ob_plane_006.location = (3.529, 2.147, 0.0)
ob_plane_006.rotation_euler = (0.0, -0.0, -1.571)
ob_plane_006.scale = (1.98, 1.0, 1.0)
ob_plane_006.lineart.crease_threshold = 0.0
ob_plane_003.location = (4.974, -4.613, 0.0)
ob_plane_003.scale = (1.98, 1.0, 1.0)
ob_plane_003.lineart.crease_threshold = 0.0
ob_plane_002.location = (-4.55, 3.827, 0.0)
ob_plane_002.rotation_euler = (0.0, -0.0, -1.571)
ob_plane_002.scale = (1.98, 1.0, 1.0)
ob_plane_002.lineart.crease_threshold = 0.0
ob_plane_001.location = (4.974, -4.613, -0.1202)
ob_plane_001.scale = (1.98, 1.0, 1.0)
ob_plane_001.lineart.crease_threshold = 0.0
ob_lamp.location = (4.076, 1.005, 5.904)
ob_lamp.rotation_euler = (0.6503, 0.05522, 1.866)
ob_lamp.lock_rotations_4d = False
ob_lamp.empty_display_type = 'ARROWS'
ob_lamp.color = (0.0, 0.0, 0.0, 0.0)
ob_lamp.lineart.crease_threshold = 0.0
ob_camera.location = (7.481, -6.508, 5.344)
ob_camera.rotation_euler = (1.109, 0.0, 0.8149)
ob_camera.lock_rotations_4d = False
ob_camera.empty_display_type = 'ARROWS'
ob_camera.color = (0.0, 0.0, 0.0, 0.0)
ob_camera.display_type = 'WIRE'
ob_camera.lineart.crease_threshold = 0.0

# ---- collection membership
col_collection_1.objects.link(ob_plane_006)
col_collection_1.objects.link(ob_plane_003)
col_collection_1.objects.link(ob_plane_002)
col_collection_1.objects.link(ob_plane_001)
col_collection_1.objects.link(ob_lamp)
col_collection_1.objects.link(ob_camera)

# ---- scene / render settings (as saved in the file)
scene.camera = ob_camera
scene.frame_start = 1; scene.frame_end = 250; scene.frame_set(1)
scene.render.engine = 'BLENDER_EEVEE_NEXT'
scene.render.resolution_percentage = 50
scene.render.dither_intensity = 0.0
scene.cycles.use_denoising = False
scene.cycles.samples = 128
scene.cycles.sampling_pattern = 'TABULATED_SOBOL'
scene.cycles.use_adaptive_sampling = False
scene.cycles.use_light_tree = False
scene.cycles.blur_glossy = 0.0
scene.cycles.sample_clamp_indirect = 0.0
scene.view_settings.view_transform = 'Standard'
bpy.context.view_layer.update()
